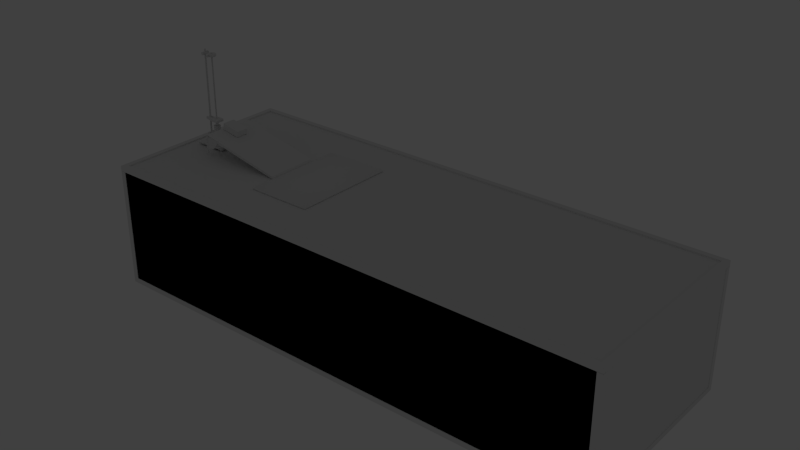 # Source: ph-mpd-fcm_copy_.blend  (saved by Blender 2.78.0; exported with 4.5.12 LTS)
import bpy
from mathutils import Matrix  # noqa: F401  (used for matrix-valued properties, if any)

bpy.ops.wm.read_factory_settings(use_empty=True)
scene = bpy.context.scene
scene.name = 'Scene'

# ---- collections
col_collection_1 = bpy.data.collections.new('Collection 1'); scene.collection.children.link(col_collection_1)

# ---- world
world_world = bpy.data.worlds.new('World'); scene.world = world_world
world_world.color = (0.05088, 0.05088, 0.05088)
world_world.use_sun_shadow = False
world_world.sun_shadow_jitter_overblur = 0.0
world_world.cycles.sampling_method = 'NONE'
world_world.cycles.sample_map_resolution = 256

# ---- lights
light_point_001 = bpy.data.lights.new('Point.001', 'POINT')
light_point_001.transmission_factor = 0.0
light_point_001.energy = 100.0
light_point_001.shadow_buffer_clip_start = 0.5
light_point_001.shadow_soft_size = 100.0
light_point_001.shadow_maximum_resolution = 0.006
light_point_001.use_absolute_resolution = True

# ---- meshes
me_cube_006 = bpy.data.meshes.new('Cube.006')
me_cube_006.from_pydata([(1.44, -50.0, 1.44), (0.0, -48.56, 1.44), (1.44, -48.56, 0.0), (1.44, -50.0, 48.56), (1.44, -48.56, 50.0), (0.0, -48.56, 48.56), (1.44, 50.0, 1.44), (1.44, 48.56, 0.0), (0.0, 48.56, 1.44), (1.44, 48.56, 50.0), (1.44, 50.0, 48.56), (0.0, 48.56, 48.56), (148.6, -50.0, 1.44), (148.6, -48.56, 0.0), (150.0, -48.56, 1.44), (148.6, -48.56, 50.0), (148.6, -50.0, 48.56), (150.0, -48.56, 48.56), (150.0, 48.56, 1.44), (148.6, 48.56, 0.0), (148.6, 50.0, 1.44), (148.6, 48.56, 50.0), (150.0, 48.56, 48.56), (148.6, 50.0, 48.56)], [], [(2, 7, 19, 13), (22, 17, 14, 18), (15, 21, 9, 4), (16, 3, 0, 12), (10, 23, 20, 6), (0, 1, 2), (3, 4, 5), (6, 7, 8), (9, 10, 11), (12, 13, 14), (15, 16, 17), (18, 19, 20), (21, 22, 23), (0, 3, 5, 1), (4, 9, 11, 5), (10, 6, 8, 11), (7, 2, 1, 8), (9, 21, 23, 10), (22, 18, 20, 23), (19, 7, 6, 20), (21, 15, 17, 22), (16, 12, 14, 17), (13, 19, 18, 14), (15, 4, 3, 16), (2, 13, 12, 0), (5, 11, 8, 1)])
me_cube_006.use_remesh_preserve_volume = False
me_cube_006.use_remesh_preserve_attributes = False
me_cube_006.use_mirror_vertex_groups = False
me_cube_006.update()
me_cube_001 = bpy.data.meshes.new('Cube.001')
me_cube_001.from_pydata([(-11.17, -32.6, -8.627), (-12.17, -31.6, -8.627), (-11.17, -31.6, -9.627), (-11.17, 32.6, -8.627), (-11.17, 31.6, -9.627), (-12.17, 31.6, -8.627), (65.59, -31.6, -8.627), (64.59, -32.6, -8.627), (64.59, -31.6, -9.627), (64.59, 32.6, -8.627), (65.59, 31.6, -8.627), (64.59, 31.6, -9.627), (-13.17, 18.36, -8.627), (-12.17, 19.36, -8.627), (-11.17, 17.36, -9.627), (-13.2, 7.063, -8.627), (-11.2, 8.063, -9.627), (-12.2, 6.063, -8.627), (-67.09, 8.063, -8.627), (-66.09, 8.063, -9.627), (-66.09, 7.063, -8.627), (-66.09, 18.36, -8.627), (-66.09, 17.36, -9.627), (-67.09, 17.36, -8.627), (-13.17, -18.36, -8.627), (-11.17, -17.36, -9.627), (-12.17, -19.36, -8.627), (-13.2, -7.063, -8.627), (-12.2, -6.063, -8.627), (-11.2, -8.063, -9.627), (-67.09, -8.063, -8.627), (-66.09, -7.063, -8.627), (-66.09, -8.063, -9.627), (-66.09, -18.36, -8.627), (-67.09, -17.36, -8.627), (-66.09, -17.36, -9.627), (-11.17, -32.6, 8.628), (-11.17, -31.6, 9.628), (-12.17, -31.6, 8.628), (-11.17, 32.6, 8.628), (-12.17, 31.6, 8.628), (-11.17, 31.6, 9.628), (65.59, -31.6, 8.628), (64.59, -31.6, 9.628), (64.59, -32.6, 8.628), (64.59, 32.6, 8.628), (64.59, 31.6, 9.628), (65.59, 31.6, 8.628), (-13.17, 18.36, 8.628), (-11.17, 17.36, 9.628), (-12.17, 19.36, 8.628), (-13.2, 7.063, 8.628), (-12.2, 6.063, 8.628), (-11.2, 8.063, 9.628), (-67.09, 8.063, 8.628), (-66.09, 7.063, 8.628), (-66.09, 8.063, 9.628), (-66.09, 18.36, 8.628), (-67.09, 17.36, 8.628), (-66.09, 17.36, 9.628), (-13.17, -18.36, 8.628), (-12.17, -19.36, 8.628), (-11.17, -17.36, 9.628), (-13.2, -7.063, 8.628), (-11.2, -8.063, 9.628), (-12.2, -6.063, 8.628), (-67.09, -8.063, 8.628), (-66.09, -8.063, 9.628), (-66.09, -7.063, 8.628), (-66.09, -18.36, 8.628), (-66.09, -17.36, 9.628), (-67.09, -17.36, 8.628)], [], [(5, 13, 50, 40), (17, 28, 65, 52), (27, 31, 68, 63), (33, 24, 60, 69), (15, 51, 55, 20), (6, 10, 47, 42), (49, 59, 56, 53, 64, 67, 70, 62, 37, 43, 46, 41), (18, 54, 58, 23), (21, 57, 48, 12), (30, 34, 71, 66), (9, 3, 39, 45), (14, 4, 11, 8, 2, 25, 35, 32, 29, 16, 19, 22), (1, 38, 61, 26), (0, 1, 2), (3, 4, 5), (6, 7, 8), (9, 10, 11), (12, 13, 14), (15, 16, 17), (18, 19, 20), (21, 22, 23), (24, 25, 26), (27, 28, 29), (30, 31, 32), (33, 34, 35), (36, 37, 38), (39, 40, 41), (42, 43, 44), (45, 46, 47), (48, 49, 50), (51, 52, 53), (54, 55, 56), (57, 58, 59), (60, 61, 62), (63, 64, 65), (66, 67, 68), (69, 70, 71), (21, 12, 14, 22), (11, 4, 3, 9), (8, 11, 10, 6), (2, 8, 7, 0), (18, 23, 22, 19), (15, 20, 19, 16), (4, 14, 13, 5), (35, 25, 24, 33), (32, 35, 34, 30), (29, 32, 31, 27), (1, 26, 25, 2), (16, 29, 28, 17), (59, 49, 48, 57), (45, 39, 41, 46), (42, 47, 46, 43), (36, 44, 43, 37), (56, 59, 58, 54), (53, 56, 55, 51), (40, 50, 49, 41), (69, 60, 62, 70), (66, 71, 70, 67), (63, 68, 67, 64), (37, 62, 61, 38), (52, 65, 64, 53), (26, 61, 60, 24), (38, 1, 0, 36), (12, 48, 50, 13), (57, 21, 23, 58), (71, 34, 33, 69), (54, 18, 20, 55), (27, 63, 65, 28), (51, 15, 17, 52), (5, 40, 39, 3), (47, 10, 9, 45), (68, 31, 30, 66), (44, 7, 6, 42), (0, 7, 44, 36)])
me_cube_001.use_remesh_preserve_volume = False
me_cube_001.use_remesh_preserve_attributes = False
me_cube_001.use_mirror_vertex_groups = False
me_cube_001.update()
me_circle_010 = bpy.data.meshes.new('Circle.010')
me_circle_010.from_pydata([(1.322e-07, 5.292, -514.9), (-3.11, 4.281, -514.9), (-5.033, 1.635, -514.9), (-5.033, -1.635, -514.9), (-3.11, -4.281, -514.9), (5.948e-07, -5.292, -514.9), (3.11, -4.281, -514.9), (5.033, -1.635, -514.9), (5.033, 1.635, -514.9), (3.11, 4.281, -514.9), (1.322e-07, 5.292, 21.38), (-3.11, 4.281, 21.38), (-5.033, 1.635, 21.38), (-5.033, -1.635, 21.38), (-3.11, -4.281, 21.38), (5.948e-07, -5.292, 21.38), (3.11, -4.281, 21.38), (5.033, -1.635, 21.38), (5.033, 1.635, 21.38), (3.11, 4.281, 21.38), (3.306e-07, 10.93, 21.38), (-6.426, 8.845, 21.38), (-10.4, 3.379, 21.38), (-10.4, -3.379, 21.38), (-6.426, -8.845, 21.38), (1.286e-06, -10.93, 21.38), (6.426, -8.845, 21.38), (10.4, -3.379, 21.38), (10.4, 3.379, 21.38), (6.426, 8.845, 21.38), (3.306e-07, 10.93, 50.09), (-6.426, 8.845, 50.09), (-10.4, 3.379, 50.09), (-10.4, -3.379, 50.09), (-6.426, -8.845, 50.09), (1.286e-06, -10.93, 50.09), (6.426, -8.845, 50.09), (10.4, -3.379, 50.09), (10.4, 3.379, 50.09), (6.426, 8.845, 50.09)], [], [(4, 14, 13, 3), (1, 11, 10, 0), (8, 18, 17, 7), (5, 15, 14, 4), (2, 12, 11, 1), (9, 19, 18, 8), (6, 16, 15, 5), (3, 13, 12, 2), (0, 10, 19, 9), (7, 17, 16, 6), (14, 24, 23, 13), (11, 21, 20, 10), (18, 28, 27, 17), (15, 25, 24, 14), (12, 22, 21, 11), (19, 29, 28, 18), (16, 26, 25, 15), (13, 23, 22, 12), (10, 20, 29, 19), (17, 27, 26, 16), (21, 31, 30, 20), (28, 38, 37, 27), (25, 35, 34, 24), (22, 32, 31, 21), (29, 39, 38, 28), (26, 36, 35, 25), (23, 33, 32, 22), (20, 30, 39, 29), (27, 37, 36, 26), (24, 34, 33, 23), (1, 0, 9, 8, 7, 6, 5, 4, 3, 2)])
me_circle_010.polygons.foreach_set('use_smooth', [1, 1, 1, 1, 1, 1, 1, 1, 1, 1, 0, 0, 0, 0, 0, 0, 0, 0, 0, 0, 1, 1, 1, 1, 1, 1, 1, 1, 1, 1, 1])
me_circle_010.use_remesh_preserve_volume = False
me_circle_010.use_remesh_preserve_attributes = False
me_circle_010.use_mirror_vertex_groups = False
me_circle_010.update()
me_circle_007 = bpy.data.meshes.new('Circle.007')
me_circle_007.from_pydata([(0.0, 2.0, 0.0), (-1.176, 1.618, 0.0), (-1.902, 0.618, 0.0), (-1.902, -0.618, 0.0), (-1.176, -1.618, 0.0), (1.748e-07, -2.0, 0.0), (1.176, -1.618, 0.0), (1.902, -0.618, 0.0), (1.902, 0.618, 0.0), (1.176, 1.618, 0.0), (0.0, 2.0, 18.74), (-1.176, 1.618, 18.74), (-1.902, 0.618, 18.74), (-1.902, -0.618, 18.74), (-1.176, -1.618, 18.74), (1.748e-07, -2.0, 18.74), (1.176, -1.618, 18.74), (1.902, -0.618, 18.74), (1.902, 0.618, 18.74), (1.176, 1.618, 18.74)], [], [(4, 3, 13, 14), (1, 0, 10, 11), (8, 7, 17, 18), (5, 4, 14, 15), (2, 1, 11, 12), (9, 8, 18, 19), (6, 5, 15, 16), (3, 2, 12, 13), (0, 9, 19, 10), (7, 6, 16, 17)])
me_circle_007.polygons.foreach_set('use_smooth', [True] * 10)
me_circle_007.use_remesh_preserve_volume = False
me_circle_007.use_remesh_preserve_attributes = False
me_circle_007.use_mirror_vertex_groups = False
me_circle_007.update()
me_circle_000 = bpy.data.meshes.new('Circle.000')
me_circle_000.from_pydata([(5.464, -44.64, -1.265e-06), (-5.462, -44.64, 7.383e-05), (0.0008356, 33.33, -1.075e-06), (-16.45, 28.93, -1.075e-06), (-28.49, 16.89, -1.075e-06), (-28.49, -16.01, -1.075e-06), (-16.45, -28.05, -1.075e-06), (5.464, -31.28, -1.265e-06), (16.45, -28.05, -1.075e-06), (28.49, -16.01, -1.075e-06), (32.89, 0.4395, -1.075e-06), (28.49, 16.89, -1.075e-06), (16.45, 28.93, -1.075e-06), (-5.462, -31.28, 7.383e-05), (0.02634, -26.71, 16.45), (5.464, -44.64, 16.45), (-5.462, -44.64, 16.45), (0.0008356, 33.33, 16.45), (-16.45, 28.93, 16.45), (-28.49, 16.89, 16.45), (-28.49, -16.01, 16.45), (-16.45, -28.05, 16.45), (5.464, -31.28, 16.45), (16.45, -28.05, 16.45), (28.49, -16.01, 16.45), (32.89, 0.4395, 16.45), (28.49, 16.89, 16.45), (16.45, 28.93, 16.45), (-5.462, -31.28, 16.45), (-32.95, 0.4395, 16.45), (-33.31, 0.4395, 14.22), (-33.31, -3.087, 13.08), (-33.31, -5.267, 10.08), (-33.31, -5.267, 6.37), (-33.31, -3.087, 3.37), (-33.31, 0.4395, 2.224), (-33.31, 3.966, 3.37), (-33.31, 6.146, 6.37), (-33.31, 6.146, 10.08), (-33.31, 3.966, 13.08), (-62.22, 0.4395, 14.22), (-62.22, -3.087, 13.08), (-62.22, -5.267, 10.08), (-62.22, -5.267, 6.37), (-62.22, -3.087, 3.37), (-62.22, 0.4395, 2.224), (-62.22, 3.966, 3.37), (-62.22, 6.146, 6.37), (-62.22, 6.146, 10.08), (-62.22, 3.966, 13.08), (-70.74, -17.1, -2.594), (-65.33, -17.1, -1.145), (-61.37, -17.1, 2.815), (-59.92, -17.1, 8.224), (-61.37, -17.1, 13.63), (-65.33, -17.1, 17.59), (-70.74, -17.1, 19.04), (-76.15, -17.1, 17.59), (-80.1, -17.1, 13.63), (-81.55, -17.1, 8.224), (-80.1, -17.1, 2.815), (-76.15, -17.1, -1.145), (-70.74, 17.1, -2.594), (-65.33, 17.1, -1.145), (-61.37, 17.1, 2.815), (-59.92, 17.1, 8.224), (-61.37, 17.1, 13.63), (-65.33, 17.1, 17.59), (-70.74, 17.1, 19.04), (-76.15, 17.1, 17.59), (-80.1, 17.1, 13.63), (-81.55, 17.1, 8.224), (-80.1, 17.1, 2.815), (-76.15, 17.1, -1.145), (-70.74, -17.1, -0.4402), (-66.4, -17.1, 0.7205), (-63.23, -17.1, 3.892), (-62.07, -17.1, 8.224), (-63.23, -17.1, 12.56), (-66.4, -17.1, 15.73), (-70.74, -17.1, 16.89), (-75.07, -17.1, 15.73), (-78.24, -17.1, 12.56), (-79.4, -17.1, 8.224), (-78.24, -17.1, 3.892), (-75.07, -17.1, 0.7206), (-70.74, -18.22, -0.4402), (-66.4, -18.22, 0.7205), (-63.23, -18.22, 3.892), (-62.07, -18.22, 8.224), (-63.23, -18.22, 12.56), (-66.4, -18.22, 15.73), (-70.74, -18.22, 16.89), (-75.07, -18.22, 15.73), (-78.24, -18.22, 12.56), (-79.4, -18.22, 8.224), (-78.24, -18.22, 3.892), (-75.07, -18.22, 0.7206), (-70.74, -18.22, -3.954), (-64.65, -18.22, -2.323), (-60.19, -18.22, 2.135), (-58.56, -18.22, 8.224), (-60.19, -18.22, 14.31), (-64.65, -18.22, 18.77), (-70.74, -18.22, 20.4), (-76.83, -18.22, 18.77), (-81.28, -18.22, 14.31), (-82.91, -18.22, 8.224), (-81.28, -18.22, 2.135), (-76.83, -18.22, -2.323), (-70.74, -27.94, -3.954), (-64.65, -27.94, -2.323), (-60.19, -27.94, 2.135), (-58.56, -27.94, 8.224), (-60.19, -27.94, 14.31), (-64.65, -27.94, 18.77), (-70.74, -27.94, 20.4), (-76.83, -27.94, 18.77), (-81.28, -27.94, 14.31), (-82.91, -27.94, 8.224), (-81.28, -27.94, 2.135), (-76.83, -27.94, -2.323), (-70.74, 17.08, -0.4402), (-66.4, 17.08, 0.7205), (-63.23, 17.08, 3.892), (-62.07, 17.08, 8.224), (-63.23, 17.08, 12.56), (-66.4, 17.08, 15.73), (-70.74, 17.08, 16.89), (-75.07, 17.08, 15.73), (-78.24, 17.08, 12.56), (-79.4, 17.08, 8.224), (-78.24, 17.08, 3.892), (-75.07, 17.08, 0.7206), (-70.74, 18.2, -0.4402), (-66.4, 18.2, 0.7205), (-63.23, 18.2, 3.892), (-62.07, 18.2, 8.224), (-63.23, 18.2, 12.56), (-66.4, 18.2, 15.73), (-70.74, 18.2, 16.89), (-75.07, 18.2, 15.73), (-78.24, 18.2, 12.56), (-79.4, 18.2, 8.224), (-78.24, 18.2, 3.892), (-75.07, 18.2, 0.7206), (-70.74, 18.2, -3.954), (-64.65, 18.2, -2.323), (-60.19, 18.2, 2.135), (-58.56, 18.2, 8.224), (-60.19, 18.2, 14.31), (-64.65, 18.2, 18.77), (-70.74, 18.2, 20.4), (-76.83, 18.2, 18.77), (-81.28, 18.2, 14.31), (-82.91, 18.2, 8.224), (-81.28, 18.2, 2.135), (-76.83, 18.2, -2.323), (-70.74, 27.92, -3.954), (-64.65, 27.92, -2.323), (-60.19, 27.92, 2.135), (-58.56, 27.92, 8.224), (-60.19, 27.92, 14.31), (-64.65, 27.92, 18.77), (-70.74, 27.92, 20.4), (-76.83, 27.92, 18.77), (-81.28, 27.92, 14.31), (-82.91, 27.92, 8.224), (-81.28, 27.92, 2.135), (-76.83, 27.92, -2.323)], [], [(36, 37, 4), (13, 1, 16, 28), (9, 24, 23, 8), (0, 15, 16, 1), (10, 25, 24, 9), (11, 26, 25, 10), (12, 27, 26, 11), (3, 18, 17, 2), (2, 17, 27, 12), (4, 19, 18, 3), (6, 13, 28, 21), (6, 21, 20, 5), (30, 29, 39), (8, 23, 22, 7), (7, 22, 15, 0), (16, 15, 22, 14, 28), (1, 13, 6, 5, 4, 3, 2, 12, 11, 10, 9, 8, 7, 0), (26, 27, 17, 18, 19, 29, 20, 21, 28, 14, 22, 23, 24, 25), (31, 30, 40, 41), (38, 37, 47, 48), (35, 34, 44, 45), (32, 31, 41, 42), (39, 38, 48, 49), (36, 35, 45, 46), (33, 32, 42, 43), (30, 39, 49, 40), (37, 36, 46, 47), (34, 33, 43, 44), (34, 35, 5), (33, 34, 5), (20, 32, 33, 5), (32, 20, 31), (29, 30, 31, 20), (39, 29, 19, 38), (37, 38, 19, 4), (36, 4, 35), (35, 4, 5), (50, 61, 73, 62), (52, 51, 63, 64), (59, 58, 70, 71), (56, 55, 67, 68), (53, 52, 64, 65), (60, 59, 71, 72), (57, 56, 68, 69), (54, 53, 65, 66), (61, 60, 72, 73), (51, 50, 62, 63), (58, 57, 69, 70), (55, 54, 66, 67), (60, 61, 85, 84), (50, 51, 75, 74), (57, 58, 82, 81), (54, 55, 79, 78), (61, 50, 74, 85), (51, 52, 76, 75), (58, 59, 83, 82), (55, 56, 80, 79), (52, 53, 77, 76), (59, 60, 84, 83), (56, 57, 81, 80), (53, 54, 78, 77), (82, 83, 95, 94), (79, 80, 92, 91), (76, 77, 89, 88), (83, 84, 96, 95), (80, 81, 93, 92), (77, 78, 90, 89), (84, 85, 97, 96), (74, 75, 87, 86), (81, 82, 94, 93), (78, 79, 91, 90), (85, 74, 86, 97), (75, 76, 88, 87), (87, 88, 100, 99), (94, 95, 107, 106), (91, 92, 104, 103), (88, 89, 101, 100), (95, 96, 108, 107), (92, 93, 105, 104), (89, 90, 102, 101), (96, 97, 109, 108), (86, 87, 99, 98), (93, 94, 106, 105), (90, 91, 103, 102), (97, 86, 98, 109), (109, 98, 110, 121), (99, 100, 112, 111), (106, 107, 119, 118), (103, 104, 116, 115), (100, 101, 113, 112), (107, 108, 120, 119), (104, 105, 117, 116), (101, 102, 114, 113), (108, 109, 121, 120), (98, 99, 111, 110), (105, 106, 118, 117), (102, 103, 115, 114), (111, 112, 113, 114, 115, 116, 117, 118, 119, 120, 121, 110), (130, 142, 143, 131), (127, 139, 140, 128), (124, 136, 137, 125), (131, 143, 144, 132), (128, 140, 141, 129), (125, 137, 138, 126), (132, 144, 145, 133), (122, 134, 135, 123), (129, 141, 142, 130), (126, 138, 139, 127), (133, 145, 134, 122), (123, 135, 136, 124), (135, 147, 148, 136), (142, 154, 155, 143), (139, 151, 152, 140), (136, 148, 149, 137), (143, 155, 156, 144), (140, 152, 153, 141), (137, 149, 150, 138), (144, 156, 157, 145), (134, 146, 147, 135), (141, 153, 154, 142), (138, 150, 151, 139), (145, 157, 146, 134), (157, 169, 158, 146), (147, 159, 160, 148), (154, 166, 167, 155), (151, 163, 164, 152), (148, 160, 161, 149), (155, 167, 168, 156), (152, 164, 165, 153), (149, 161, 162, 150), (156, 168, 169, 157), (146, 158, 159, 147), (153, 165, 166, 154), (150, 162, 163, 151), (159, 158, 169, 168, 167, 166, 165, 164, 163, 162, 161, 160), (70, 130, 131, 132, 72, 71), (72, 132, 133, 122, 62, 73), (62, 122, 123, 63), (64, 124, 125, 65), (65, 125, 126, 66), (66, 126, 127, 67), (67, 127, 128, 68), (68, 128, 129, 69), (69, 129, 130, 70)])
me_circle_000.polygons.foreach_set('use_smooth', [1, 1, 1, 0, 1, 1, 1, 1, 1, 1, 1, 1, 1, 1, 1, 0, 0, 0, 1, 1, 1, 1, 1, 1, 1, 1, 1, 1, 1, 1, 1, 1, 1, 1, 1, 1, 1, 1, 1, 1, 1, 1, 1, 1, 1, 1, 1, 1, 1, 1, 1, 1, 1, 1, 1, 1, 1, 1, 1, 1, 1, 1, 1, 1, 1, 1, 1, 1, 1, 1, 1, 1, 1, 1, 1, 1, 1, 1, 1, 1, 1, 1, 1, 1, 1, 1, 1, 1, 1, 1, 1, 1, 1, 1, 1, 1, 1, 0, 1, 1, 1, 1, 1, 1, 1, 1, 1, 1, 1, 1, 1, 1, 1, 1, 1, 1, 1, 1, 1, 1, 1, 1, 1, 1, 1, 1, 1, 1, 1, 1, 1, 1, 1, 1, 0, 1, 1, 1, 1, 1, 1, 1, 1, 1])
me_circle_000.use_remesh_preserve_volume = False
me_circle_000.use_remesh_preserve_attributes = False
me_circle_000.use_mirror_vertex_groups = False
me_circle_000.update()
me_circle_005 = bpy.data.meshes.new('Circle.005')
me_circle_005.from_pydata([(0.0, 26.74, 0.0), (-13.37, 23.16, 0.0), (-23.16, 13.37, 0.0), (-23.16, -13.37, 0.0), (-13.37, -23.16, 0.0), (0.02634, -26.71, 3.037e-05), (13.37, -23.16, 0.0), (23.16, -13.37, 0.0), (26.74, -1.243e-05, 0.0), (23.16, 13.37, 0.0), (13.37, 23.16, 0.0), (5.464, -44.64, -1.265e-06), (-5.462, -44.64, 7.383e-05), (-26.79, -1.243e-05, 0.0), (0.0008356, 33.33, -1.075e-06), (-16.45, 28.93, -1.075e-06), (-28.49, 16.89, -1.075e-06), (-28.49, -16.01, -1.075e-06), (-16.45, -28.05, -1.075e-06), (5.464, -31.28, -1.265e-06), (16.45, -28.05, -1.075e-06), (28.49, -16.01, -1.075e-06), (32.89, 0.4395, -1.075e-06), (28.49, 16.89, -1.075e-06), (16.45, 28.93, -1.075e-06), (-5.462, -31.28, 7.383e-05), (0.0, 26.74, 16.45), (-13.37, 23.16, 16.45), (-23.16, 13.37, 16.45), (-23.16, -13.37, 16.45), (-13.37, -23.16, 16.45), (0.02634, -26.71, 16.45), (13.37, -23.16, 16.45), (23.16, -13.37, 16.45), (26.74, -1.243e-05, 16.45), (23.16, 13.37, 16.45), (13.37, 23.16, 16.45), (5.464, -44.64, 16.45), (-5.462, -44.64, 16.45), (-26.79, -1.243e-05, 16.45), (0.0008356, 33.33, 16.45), (-16.45, 28.93, 16.45), (-28.49, 16.89, 16.45), (-28.49, -16.01, 16.45), (-16.45, -28.05, 16.45), (5.464, -31.28, 16.45), (16.45, -28.05, 16.45), (28.49, -16.01, 16.45), (32.89, 0.4395, 16.45), (28.49, 16.89, 16.45), (16.45, 28.93, 16.45), (-5.462, -31.28, 16.45), (-32.95, 0.4395, 16.45), (-33.31, 0.4395, 14.22), (-33.31, -3.087, 13.08), (-33.31, -5.267, 10.08), (-33.31, -5.267, 6.37), (-33.31, -3.087, 3.37), (-33.31, 0.4395, 2.224), (-33.31, 3.966, 3.37), (-33.31, 6.146, 6.37), (-33.31, 6.146, 10.08), (-33.31, 3.966, 13.08), (-62.22, 0.4395, 14.22), (-62.22, -3.087, 13.08), (-62.22, -5.267, 10.08), (-62.22, -5.267, 6.37), (-62.22, -3.087, 3.37), (-62.22, 0.4395, 2.224), (-62.22, 3.966, 3.37), (-62.22, 6.146, 6.37), (-62.22, 6.146, 10.08), (-62.22, 3.966, 13.08), (-70.74, -17.1, -2.594), (-65.33, -17.1, -1.145), (-61.37, -17.1, 2.815), (-59.92, -17.1, 8.224), (-61.37, -17.1, 13.63), (-65.33, -17.1, 17.59), (-70.74, -17.1, 19.04), (-76.15, -17.1, 17.59), (-80.1, -17.1, 13.63), (-81.55, -17.1, 8.224), (-80.1, -17.1, 2.815), (-76.15, -17.1, -1.145), (-70.74, 17.1, -2.594), (-65.33, 17.1, -1.145), (-61.37, 17.1, 2.815), (-59.92, 17.1, 8.224), (-61.37, 17.1, 13.63), (-65.33, 17.1, 17.59), (-70.74, 17.1, 19.04), (-76.15, 17.1, 17.59), (-80.1, 17.1, 13.63), (-81.55, 17.1, 8.224), (-80.1, 17.1, 2.815), (-76.15, 17.1, -1.145), (-70.74, -17.1, -0.4402), (-66.4, -17.1, 0.7205), (-63.23, -17.1, 3.892), (-62.07, -17.1, 8.224), (-63.23, -17.1, 12.56), (-66.4, -17.1, 15.73), (-70.74, -17.1, 16.89), (-75.07, -17.1, 15.73), (-78.24, -17.1, 12.56), (-79.4, -17.1, 8.224), (-78.24, -17.1, 3.892), (-75.07, -17.1, 0.7206), (-70.74, -18.22, -0.4402), (-66.4, -18.22, 0.7205), (-63.23, -18.22, 3.892), (-62.07, -18.22, 8.224), (-63.23, -18.22, 12.56), (-66.4, -18.22, 15.73), (-70.74, -18.22, 16.89), (-75.07, -18.22, 15.73), (-78.24, -18.22, 12.56), (-79.4, -18.22, 8.224), (-78.24, -18.22, 3.892), (-75.07, -18.22, 0.7206), (-70.74, -18.22, -3.954), (-64.65, -18.22, -2.323), (-60.19, -18.22, 2.135), (-58.56, -18.22, 8.224), (-60.19, -18.22, 14.31), (-64.65, -18.22, 18.77), (-70.74, -18.22, 20.4), (-76.83, -18.22, 18.77), (-81.28, -18.22, 14.31), (-82.91, -18.22, 8.224), (-81.28, -18.22, 2.135), (-76.83, -18.22, -2.323), (-70.74, -27.94, -3.954), (-64.65, -27.94, -2.323), (-60.19, -27.94, 2.135), (-58.56, -27.94, 8.224), (-60.19, -27.94, 14.31), (-64.65, -27.94, 18.77), (-70.74, -27.94, 20.4), (-76.83, -27.94, 18.77), (-81.28, -27.94, 14.31), (-82.91, -27.94, 8.224), (-81.28, -27.94, 2.135), (-76.83, -27.94, -2.323), (-70.74, 17.08, -0.4402), (-66.4, 17.08, 0.7205), (-63.23, 17.08, 3.892), (-62.07, 17.08, 8.224), (-63.23, 17.08, 12.56), (-66.4, 17.08, 15.73), (-70.74, 17.08, 16.89), (-75.07, 17.08, 15.73), (-78.24, 17.08, 12.56), (-79.4, 17.08, 8.224), (-78.24, 17.08, 3.892), (-75.07, 17.08, 0.7206), (-70.74, 18.2, -0.4402), (-66.4, 18.2, 0.7205), (-63.23, 18.2, 3.892), (-62.07, 18.2, 8.224), (-63.23, 18.2, 12.56), (-66.4, 18.2, 15.73), (-70.74, 18.2, 16.89), (-75.07, 18.2, 15.73), (-78.24, 18.2, 12.56), (-79.4, 18.2, 8.224), (-78.24, 18.2, 3.892), (-75.07, 18.2, 0.7206), (-70.74, 18.2, -3.954), (-64.65, 18.2, -2.323), (-60.19, 18.2, 2.135), (-58.56, 18.2, 8.224), (-60.19, 18.2, 14.31), (-64.65, 18.2, 18.77), (-70.74, 18.2, 20.4), (-76.83, 18.2, 18.77), (-81.28, 18.2, 14.31), (-82.91, 18.2, 8.224), (-81.28, 18.2, 2.135), (-76.83, 18.2, -2.323), (-70.74, 27.92, -3.954), (-64.65, 27.92, -2.323), (-60.19, 27.92, 2.135), (-58.56, 27.92, 8.224), (-60.19, 27.92, 14.31), (-64.65, 27.92, 18.77), (-70.74, 27.92, 20.4), (-76.83, 27.92, 18.77), (-81.28, 27.92, 14.31), (-82.91, 27.92, 8.224), (-81.28, 27.92, 2.135), (-76.83, 27.92, -2.323)], [], [(59, 60, 16), (25, 12, 38, 51), (21, 47, 46, 20), (4, 30, 31, 5), (11, 37, 38, 12), (6, 5, 31, 32), (22, 48, 47, 21), (3, 13, 39, 29), (7, 6, 32, 33), (23, 49, 48, 22), (2, 28, 39, 13), (8, 7, 33, 34), (24, 50, 49, 23), (15, 41, 40, 14), (9, 8, 34, 35), (14, 40, 50, 24), (1, 0, 26, 27), (16, 42, 41, 15), (10, 9, 35, 36), (18, 25, 51, 44), (2, 1, 27, 28), (18, 44, 43, 17), (0, 10, 36, 26), (53, 52, 62), (4, 3, 29, 30), (20, 46, 45, 19), (19, 45, 37, 11), (38, 37, 45, 31, 51), (31, 45, 46, 32), (32, 46, 47, 33), (33, 47, 48, 34), (34, 48, 49, 35), (35, 49, 50, 36), (36, 50, 40, 26), (26, 40, 41, 27), (27, 41, 42, 28), (39, 28, 42, 52), (39, 52, 43, 29), (29, 43, 44, 30), (31, 30, 44, 51), (54, 53, 63, 64), (61, 60, 70, 71), (58, 57, 67, 68), (55, 54, 64, 65), (62, 61, 71, 72), (59, 58, 68, 69), (56, 55, 65, 66), (53, 62, 72, 63), (60, 59, 69, 70), (57, 56, 66, 67), (57, 58, 17), (56, 57, 17), (43, 55, 56, 17), (55, 43, 54), (52, 53, 54, 43), (62, 52, 42, 61), (60, 61, 42, 16), (59, 16, 58), (58, 16, 17), (73, 84, 96, 85), (75, 74, 86, 87), (82, 81, 93, 94), (79, 78, 90, 91), (76, 75, 87, 88), (83, 82, 94, 95), (80, 79, 91, 92), (77, 76, 88, 89), (84, 83, 95, 96), (74, 73, 85, 86), (81, 80, 92, 93), (78, 77, 89, 90), (83, 84, 108, 107), (73, 74, 98, 97), (80, 81, 105, 104), (77, 78, 102, 101), (84, 73, 97, 108), (74, 75, 99, 98), (81, 82, 106, 105), (78, 79, 103, 102), (75, 76, 100, 99), (82, 83, 107, 106), (79, 80, 104, 103), (76, 77, 101, 100), (105, 106, 118, 117), (102, 103, 115, 114), (99, 100, 112, 111), (106, 107, 119, 118), (103, 104, 116, 115), (100, 101, 113, 112), (107, 108, 120, 119), (97, 98, 110, 109), (104, 105, 117, 116), (101, 102, 114, 113), (108, 97, 109, 120), (98, 99, 111, 110), (110, 111, 123, 122), (117, 118, 130, 129), (114, 115, 127, 126), (111, 112, 124, 123), (118, 119, 131, 130), (115, 116, 128, 127), (112, 113, 125, 124), (119, 120, 132, 131), (109, 110, 122, 121), (116, 117, 129, 128), (113, 114, 126, 125), (120, 109, 121, 132), (132, 121, 133, 144), (122, 123, 135, 134), (129, 130, 142, 141), (126, 127, 139, 138), (123, 124, 136, 135), (130, 131, 143, 142), (127, 128, 140, 139), (124, 125, 137, 136), (131, 132, 144, 143), (121, 122, 134, 133), (128, 129, 141, 140), (125, 126, 138, 137), (134, 135, 136, 137, 138, 139, 140, 141, 142, 143, 144, 133), (153, 165, 166, 154), (150, 162, 163, 151), (147, 159, 160, 148), (154, 166, 167, 155), (151, 163, 164, 152), (148, 160, 161, 149), (155, 167, 168, 156), (145, 157, 158, 146), (152, 164, 165, 153), (149, 161, 162, 150), (156, 168, 157, 145), (146, 158, 159, 147), (158, 170, 171, 159), (165, 177, 178, 166), (162, 174, 175, 163), (159, 171, 172, 160), (166, 178, 179, 167), (163, 175, 176, 164), (160, 172, 173, 161), (167, 179, 180, 168), (157, 169, 170, 158), (164, 176, 177, 165), (161, 173, 174, 162), (168, 180, 169, 157), (180, 192, 181, 169), (170, 182, 183, 171), (177, 189, 190, 178), (174, 186, 187, 175), (171, 183, 184, 172), (178, 190, 191, 179), (175, 187, 188, 176), (172, 184, 185, 173), (179, 191, 192, 180), (169, 181, 182, 170), (176, 188, 189, 177), (173, 185, 186, 174), (182, 181, 192, 191, 190, 189, 188, 187, 186, 185, 184, 183), (93, 153, 154, 155, 95, 94), (95, 155, 156, 145, 85, 96), (85, 145, 146, 86), (87, 147, 148, 88), (88, 148, 149, 89), (89, 149, 150, 90), (90, 150, 151, 91), (91, 151, 152, 92), (92, 152, 153, 93)])
me_circle_005.polygons.foreach_set('use_smooth', [1, 1, 1, 0, 0, 0, 1, 0, 0, 1, 0, 0, 1, 1, 0, 1, 0, 1, 0, 1, 0, 1, 0, 1, 0, 1, 1, 0, 0, 0, 0, 0, 0, 0, 0, 0, 0, 0, 0, 0, 1, 1, 1, 1, 1, 1, 1, 1, 1, 1, 1, 1, 1, 1, 1, 1, 1, 1, 1, 1, 1, 1, 1, 1, 1, 1, 1, 1, 1, 1, 1, 1, 1, 1, 1, 1, 1, 1, 1, 1, 1, 1, 1, 1, 1, 1, 1, 1, 1, 1, 1, 1, 1, 1, 1, 1, 1, 1, 1, 1, 1, 1, 1, 1, 1, 1, 1, 1, 1, 1, 1, 1, 1, 1, 1, 1, 1, 1, 1, 0, 1, 1, 1, 1, 1, 1, 1, 1, 1, 1, 1, 1, 1, 1, 1, 1, 1, 1, 1, 1, 1, 1, 1, 1, 1, 1, 1, 1, 1, 1, 1, 1, 1, 1, 1, 1, 0, 1, 1, 1, 1, 1, 1, 1, 1, 1])
me_circle_005.use_remesh_preserve_volume = False
me_circle_005.use_remesh_preserve_attributes = False
me_circle_005.use_mirror_vertex_groups = False
me_circle_005.update()
me_circle_001 = bpy.data.meshes.new('Circle.001')
me_circle_001.from_pydata([(5.399e-06, 16.68, -30.77), (-8.339, 14.44, -30.77), (-14.44, 8.339, -30.77), (-16.68, 2.511e-06, -30.77), (-14.44, -8.339, -30.77), (-8.339, -14.44, -30.77), (-3.526e-06, -16.68, -30.77), (8.339, -14.44, -30.77), (14.44, -8.339, -30.77), (16.68, -6.414e-06, -30.77), (14.44, 8.339, -30.77), (8.339, 14.44, -30.77), (5.399e-06, 16.68, -27.73), (-8.339, 14.44, -27.73), (-14.44, 8.339, -27.73), (-16.68, 2.511e-06, -27.73), (-14.44, -8.339, -27.73), (-8.339, -14.44, -27.73), (-3.526e-06, -16.68, -27.73), (8.339, -14.44, -27.73), (14.44, -8.339, -27.73), (16.68, -6.414e-06, -27.73), (14.44, 8.339, -27.73), (8.339, 14.44, -27.73), (9.412e-06, 26.53, -27.73), (-13.27, 22.98, -27.73), (-22.98, 13.27, -27.73), (-26.53, 6.403e-06, -27.73), (-22.98, -13.27, -27.73), (-13.27, -22.98, -27.73), (-8.02e-06, -26.53, -27.73), (13.27, -22.98, -27.73), (22.98, -13.27, -27.73), (26.53, -1.103e-05, -27.73), (22.98, 13.27, -27.73), (13.27, 22.98, -27.73), (9.412e-06, 26.53, 84.47), (-13.27, 22.98, 84.47), (-22.98, 13.27, 84.47), (-26.53, 6.403e-06, 84.47), (-22.98, -13.27, 84.47), (-13.27, -22.98, 84.47), (-8.02e-06, -26.53, 84.47), (13.27, -22.98, 84.47), (22.98, -13.27, 84.47), (26.53, -1.103e-05, 84.47), (22.98, 13.27, 84.47), (13.27, 22.98, 84.47), (4.119e-06, 16.68, 84.47), (-8.339, 14.44, 84.47), (-14.44, 8.339, 84.47), (-16.68, 9.425e-07, 84.47), (-14.44, -8.339, 84.47), (-8.339, -14.44, 84.47), (-4.32e-06, -16.68, 84.47), (8.339, -14.44, 84.47), (14.44, -8.339, 84.47), (16.68, -7.496e-06, 84.47), (14.44, 8.339, 84.47), (8.339, 14.44, 84.47), (4.119e-06, 16.68, 87.5), (-8.339, 14.44, 87.5), (-14.44, 8.339, 87.5), (-16.68, 9.425e-07, 87.5), (-14.44, -8.339, 87.5), (-8.339, -14.44, 87.5), (-4.32e-06, -16.68, 87.5), (8.339, -14.44, 87.5), (14.44, -8.339, 87.5), (16.68, -7.496e-06, 87.5), (14.44, 8.339, 87.5), (8.339, 14.44, 87.5), (3.535e-06, 14.54, 87.5), (-7.268, 12.59, 87.5), (-12.59, 7.268, 87.5), (-14.54, 4.515e-07, 87.5), (-12.59, -7.268, 87.5), (-7.268, -12.59, 87.5), (-3.82e-06, -14.54, 87.5), (7.268, -12.59, 87.5), (12.59, -7.268, 87.5), (14.54, -6.903e-06, 87.5), (12.59, 7.268, 87.5), (7.268, 12.59, 87.5), (3.535e-06, 14.54, 84.47), (-7.268, 12.59, 84.47), (-12.59, 7.268, 84.47), (-14.54, 4.515e-07, 84.47), (-12.59, -7.268, 84.47), (-7.268, -12.59, 84.47), (-3.82e-06, -14.54, 84.47), (7.268, -12.59, 84.47), (12.59, -7.268, 84.47), (14.54, -6.903e-06, 84.47), (12.59, 7.268, 84.47), (7.268, 12.59, 84.47), (1.954e-06, 8.085, 84.47), (-4.042, 7.001, 84.47), (-7.001, 4.042, 84.47), (-8.085, -1.043e-06, 84.47), (-7.001, -4.042, 84.47), (-4.042, -7.001, 84.47), (-2.137e-06, -8.085, 84.47), (4.042, -7.001, 84.47), (7.001, -4.042, 84.47), (8.085, -5.133e-06, 84.47), (7.001, 4.042, 84.47), (4.042, 7.001, 84.47), (1.954e-06, 8.085, 86.45), (-4.042, 7.001, 86.45), (-7.001, 4.042, 86.45), (-8.085, -1.043e-06, 86.45), (-7.001, -4.042, 86.45), (-4.042, -7.001, 86.45), (-2.137e-06, -8.085, 86.45), (4.042, -7.001, 86.45), (7.001, -4.042, 86.45), (8.085, -5.133e-06, 86.45), (7.001, 4.042, 86.45), (4.042, 7.001, 86.45), (1.038e-06, 4.403, 86.45), (-2.202, 3.813, 86.45), (-3.813, 2.202, 86.45), (-4.403, -2.005e-06, 86.45), (-3.813, -2.202, 86.45), (-2.202, -3.813, 86.45), (-1.19e-06, -4.403, 86.45), (2.202, -3.813, 86.45), (3.813, -2.202, 86.45), (4.403, -4.233e-06, 86.45), (3.813, 2.202, 86.45), (2.202, 3.813, 86.45), (1.038e-06, 4.403, 87.62), (-2.202, 3.813, 87.62), (-3.813, 2.202, 87.62), (-4.403, -2.005e-06, 87.62), (-3.813, -2.202, 87.62), (-2.202, -3.813, 87.62), (-1.19e-06, -4.403, 87.62), (2.202, -3.813, 87.62), (3.813, -2.202, 87.62), (4.403, -4.233e-06, 87.62), (3.813, 2.202, 87.62), (2.202, 3.813, 87.62), (2.977e-07, 2.0, 87.62), (-1.0, 1.732, 87.62), (-1.732, 1.0, 87.62), (-2.0, -3.039e-06, 87.62), (-1.732, -1.0, 87.62), (-1.0, -1.732, 87.62), (-6.261e-08, -2.0, 87.62), (1.0, -1.732, 87.62), (1.732, -1.0, 87.62), (2.0, -3.399e-06, 87.62), (1.732, 1.0, 87.62), (1.0, 1.732, 87.62)], [], [(11, 23, 22, 10), (1, 13, 12, 0), (8, 20, 19, 7), (5, 17, 16, 4), (0, 12, 23, 11), (2, 14, 13, 1), (9, 21, 20, 8), (6, 18, 17, 5), (3, 15, 14, 2), (10, 22, 21, 9), (7, 19, 18, 6), (4, 16, 15, 3), (18, 30, 29, 17), (15, 27, 26, 14), (22, 34, 33, 21), (19, 31, 30, 18), (16, 28, 27, 15), (23, 35, 34, 22), (13, 25, 24, 12), (20, 32, 31, 19), (17, 29, 28, 16), (12, 24, 35, 23), (14, 26, 25, 13), (21, 33, 32, 20), (33, 45, 44, 32), (30, 42, 41, 29), (27, 39, 38, 26), (34, 46, 45, 33), (31, 43, 42, 30), (28, 40, 39, 27), (35, 47, 46, 34), (25, 37, 36, 24), (32, 44, 43, 31), (29, 41, 40, 28), (24, 36, 47, 35), (26, 38, 37, 25), (38, 50, 49, 37), (45, 57, 56, 44), (42, 54, 53, 41), (39, 51, 50, 38), (46, 58, 57, 45), (43, 55, 54, 42), (40, 52, 51, 39), (47, 59, 58, 46), (37, 49, 48, 36), (44, 56, 55, 43), (41, 53, 52, 40), (36, 48, 59, 47), (48, 60, 71, 59), (50, 62, 61, 49), (57, 69, 68, 56), (54, 66, 65, 53), (51, 63, 62, 50), (58, 70, 69, 57), (55, 67, 66, 54), (52, 64, 63, 51), (59, 71, 70, 58), (49, 61, 60, 48), (56, 68, 67, 55), (53, 65, 64, 52), (65, 77, 76, 64), (60, 72, 83, 71), (62, 74, 73, 61), (69, 81, 80, 68), (66, 78, 77, 65), (63, 75, 74, 62), (70, 82, 81, 69), (67, 79, 78, 66), (64, 76, 75, 63), (71, 83, 82, 70), (61, 73, 72, 60), (68, 80, 79, 67), (77, 89, 88, 76), (72, 84, 95, 83), (74, 86, 85, 73), (81, 93, 92, 80), (78, 90, 89, 77), (75, 87, 86, 74), (82, 94, 93, 81), (79, 91, 90, 78), (76, 88, 87, 75), (83, 95, 94, 82), (73, 85, 84, 72), (80, 92, 91, 79), (1, 0, 11, 10, 9, 8, 7, 6, 5, 4, 3, 2), (92, 104, 103, 91), (89, 101, 100, 88), (84, 96, 107, 95), (86, 98, 97, 85), (93, 105, 104, 92), (90, 102, 101, 89), (87, 99, 98, 86), (94, 106, 105, 93), (91, 103, 102, 90), (88, 100, 99, 87), (95, 107, 106, 94), (85, 97, 96, 84), (97, 109, 108, 96), (104, 116, 115, 103), (101, 113, 112, 100), (96, 108, 119, 107), (98, 110, 109, 97), (105, 117, 116, 104), (102, 114, 113, 101), (99, 111, 110, 98), (106, 118, 117, 105), (103, 115, 114, 102), (100, 112, 111, 99), (107, 119, 118, 106), (119, 131, 130, 118), (109, 121, 120, 108), (116, 128, 127, 115), (113, 125, 124, 112), (108, 120, 131, 119), (110, 122, 121, 109), (117, 129, 128, 116), (114, 126, 125, 113), (111, 123, 122, 110), (118, 130, 129, 117), (115, 127, 126, 114), (112, 124, 123, 111), (124, 136, 135, 123), (131, 143, 142, 130), (121, 133, 132, 120), (128, 140, 139, 127), (125, 137, 136, 124), (120, 132, 143, 131), (122, 134, 133, 121), (129, 141, 140, 128), (126, 138, 137, 125), (123, 135, 134, 122), (130, 142, 141, 129), (127, 139, 138, 126), (136, 148, 147, 135), (143, 155, 154, 142), (133, 145, 144, 132), (140, 152, 151, 139), (137, 149, 148, 136), (132, 144, 155, 143), (134, 146, 145, 133), (141, 153, 152, 140), (138, 150, 149, 137), (135, 147, 146, 134), (142, 154, 153, 141), (139, 151, 150, 138)])
me_circle_001.polygons.foreach_set('use_smooth', [1, 1, 1, 1, 1, 1, 1, 1, 1, 1, 1, 1, 0, 0, 0, 0, 0, 0, 0, 0, 0, 0, 0, 0, 1, 1, 1, 1, 1, 1, 1, 1, 1, 1, 1, 1, 0, 0, 0, 0, 0, 0, 0, 0, 0, 0, 0, 0, 1, 1, 1, 1, 1, 1, 1, 1, 1, 1, 1, 1, 0, 0, 0, 0, 0, 0, 0, 0, 0, 0, 0, 0, 1, 1, 1, 1, 1, 1, 1, 1, 1, 1, 1, 1, 0, 0, 0, 0, 0, 0, 0, 0, 0, 0, 0, 0, 0, 1, 1, 1, 1, 1, 1, 1, 1, 1, 1, 1, 1, 0, 0, 0, 0, 0, 0, 0, 0, 0, 0, 0, 0, 1, 1, 1, 1, 1, 1, 1, 1, 1, 1, 1, 1, 0, 0, 0, 0, 0, 0, 0, 0, 0, 0, 0, 0])
me_circle_001.use_remesh_preserve_volume = False
me_circle_001.use_remesh_preserve_attributes = False
me_circle_001.use_mirror_vertex_groups = False
me_circle_001.update()
me_cube_002 = bpy.data.meshes.new('Cube.002')
me_cube_002.from_pydata([(-122.2, -98.67, 10.0), (-122.2, -102.7, 14.0), (-126.2, -98.67, 14.0), (-122.2, -102.7, 23.67), (-122.2, -98.67, 27.67), (-126.2, -98.67, 23.67), (-122.2, 98.67, 10.0), (-126.2, 98.67, 14.0), (-122.2, 102.7, 14.0), (-122.2, 98.67, 27.67), (-122.2, 102.7, 23.67), (-126.2, 98.67, 23.67), (122.4, -98.67, 10.0), (126.4, -98.67, 14.0), (122.4, -102.7, 14.0), (122.4, -98.67, 27.67), (122.4, -102.7, 23.67), (126.4, -98.67, 23.67), (122.4, 98.67, 10.0), (122.4, 102.7, 14.0), (126.4, 98.67, 14.0), (122.4, 98.67, 27.67), (126.4, 98.67, 23.67), (122.4, 102.7, 23.67), (-91.23, 6.75, 30.46), (-94.6, 5.846, 30.46), (-97.07, 3.375, 30.46), (-97.98, -1.541e-05, 30.46), (-97.07, -3.375, 30.46), (-94.6, -5.846, 30.46), (-91.23, -6.75, 30.46), (-87.85, -5.846, 30.46), (-85.38, -3.375, 30.46), (-84.48, -1.826e-05, 30.46), (-85.38, 3.375, 30.46), (-87.85, 5.846, 30.46), (-91.23, 6.75, 730.0), (-94.6, 5.846, 730.0), (-97.07, 3.375, 730.0), (-97.98, -1.541e-05, 730.0), (-97.07, -3.375, 730.0), (-94.6, -5.846, 730.0), (-91.23, -6.75, 730.0), (-87.85, -5.846, 730.0), (-85.38, -3.375, 730.0), (-84.48, -1.826e-05, 730.0), (-85.38, 3.375, 730.0), (-87.85, 5.846, 730.0), (-91.23, 3.656, 732.2), (-93.05, 3.166, 732.2), (-94.39, 1.828, 732.2), (-94.88, -1.58e-05, 732.2), (-94.39, -1.828, 732.2), (-93.05, -3.166, 732.2), (-91.23, -3.656, 732.2), (-89.4, -3.166, 732.2), (-88.06, -1.828, 732.2), (-87.57, -1.734e-05, 732.2), (-88.06, 1.828, 732.2), (-89.4, 3.166, 732.2), (-104.4, 95.57, 10.0), (-112.5, 93.38, 10.0), (-118.5, 87.41, 10.0), (-120.7, 79.26, 10.0), (-118.5, 71.1, 10.0), (-112.5, 65.13, 10.0), (-104.4, 62.94, 10.0), (-96.22, 65.13, 10.0), (-90.25, 71.1, 10.0), (-88.06, 79.26, 10.0), (-90.25, 87.41, 10.0), (-96.22, 93.38, 10.0), (-104.4, 92.02, 0.000123), (-110.8, 90.31, 0.000123), (-115.4, 85.64, 0.000123), (-117.1, 79.26, 0.000123), (-115.4, 72.87, 0.000123), (-110.8, 68.2, 0.000123), (-104.4, 66.49, 0.000123), (-97.99, 68.2, 0.000123), (-93.32, 72.87, 0.000123), (-91.61, 79.26, 0.000123), (-93.32, 85.64, 0.000123), (-97.99, 90.31, 0.000123), (-104.4, -62.94, 10.0), (-112.5, -65.13, 10.0), (-118.5, -71.1, 10.0), (-120.7, -79.26, 10.0), (-118.5, -87.41, 10.0), (-112.5, -93.38, 10.0), (-104.4, -95.57, 10.0), (-96.22, -93.38, 10.0), (-90.25, -87.41, 10.0), (-88.06, -79.26, 10.0), (-90.25, -71.1, 10.0), (-96.22, -65.13, 10.0), (-104.4, -66.49, 0.000123), (-110.8, -68.2, 0.000123), (-115.4, -72.87, 0.000123), (-117.1, -79.26, 0.000123), (-115.4, -85.64, 0.000123), (-110.8, -90.31, 0.000123), (-104.4, -92.02, 0.000123), (-97.99, -90.31, 0.000123), (-93.32, -85.64, 0.000123), (-91.61, -79.26, 0.000123), (-93.32, -72.87, 0.000123), (-97.99, -68.2, 0.000123), (104.4, 95.57, 10.0), (96.22, 93.38, 10.0), (90.25, 87.41, 10.0), (88.06, 79.26, 10.0), (90.25, 71.1, 10.0), (96.22, 65.13, 10.0), (104.4, 62.94, 10.0), (112.5, 65.13, 10.0), (118.5, 71.1, 10.0), (120.7, 79.26, 10.0), (118.5, 87.41, 10.0), (112.5, 93.38, 10.0), (104.4, 92.02, 0.000123), (97.99, 90.31, 0.000123), (93.32, 85.64, 0.000123), (91.61, 79.26, 0.000123), (93.32, 72.87, 0.000123), (97.99, 68.2, 0.000123), (104.4, 66.49, 0.000123), (110.8, 68.2, 0.000123), (115.4, 72.87, 0.000123), (117.1, 79.26, 0.000123), (115.4, 85.64, 0.000123), (110.8, 90.31, 0.000123), (104.4, -62.94, 10.0), (96.22, -65.13, 10.0), (90.25, -71.1, 10.0), (88.06, -79.26, 10.0), (90.25, -87.41, 10.0), (96.22, -93.38, 10.0), (104.4, -95.57, 10.0), (112.5, -93.38, 10.0), (118.5, -87.41, 10.0), (120.7, -79.26, 10.0), (118.5, -71.1, 10.0), (112.5, -65.13, 10.0), (104.4, -66.49, 0.000123), (97.99, -68.2, 0.000123), (93.32, -72.87, 0.000123), (91.61, -79.26, 0.000123), (93.32, -85.64, 0.000123), (97.99, -90.31, 0.000123), (104.4, -92.02, 0.000123), (110.8, -90.31, 0.000123), (115.4, -85.64, 0.000123), (117.1, -79.26, 0.000123), (115.4, -72.87, 0.000123), (110.8, -68.2, 0.000123), (-91.23, 8.992, 30.46), (-95.72, 7.788, 30.46), (-99.01, 4.496, 30.46), (-100.2, -1.518e-05, 30.46), (-99.01, -4.496, 30.46), (-95.72, -7.788, 30.46), (-91.23, -8.992, 30.46), (-86.73, -7.788, 30.46), (-83.44, -4.496, 30.46), (-82.23, -1.896e-05, 30.46), (-83.44, 4.496, 30.46), (-86.73, 7.788, 30.46), (-91.23, 10.52, 27.67), (-96.49, 9.113, 27.67), (-100.3, 5.261, 27.67), (-101.7, -1.499e-05, 27.67), (-100.3, -5.261, 27.67), (-96.49, -9.113, 27.67), (-91.23, -10.52, 27.67), (-85.96, -9.113, 27.67), (-82.11, -5.261, 27.67), (-80.7, -1.942e-05, 27.67), (-82.11, 5.261, 27.67), (-85.96, 9.113, 27.67)], [], [(14, 16, 3, 1), (20, 22, 17, 13), (21, 9, 4, 15), (2, 5, 11, 7), (8, 10, 23, 19), (0, 1, 2), (3, 4, 5), (6, 7, 8), (9, 10, 11), (12, 13, 14), (15, 16, 17), (18, 19, 20), (21, 22, 23), (6, 0, 2, 7), (1, 3, 5, 2), (4, 9, 11, 5), (10, 8, 7, 11), (18, 6, 8, 19), (9, 21, 23, 10), (22, 20, 19, 23), (12, 18, 20, 13), (21, 15, 17, 22), (16, 14, 13, 17), (0, 12, 14, 1), (15, 4, 3, 16), (29, 41, 40, 28), (24, 36, 47, 35), (26, 38, 37, 25), (33, 45, 44, 32), (30, 42, 41, 29), (27, 39, 38, 26), (34, 46, 45, 33), (31, 43, 42, 30), (28, 40, 39, 27), (35, 47, 46, 34), (25, 37, 36, 24), (32, 44, 43, 31), (40, 52, 51, 39), (47, 59, 58, 46), (37, 49, 48, 36), (44, 56, 55, 43), (41, 53, 52, 40), (36, 48, 59, 47), (38, 50, 49, 37), (45, 57, 56, 44), (42, 54, 53, 41), (39, 51, 50, 38), (46, 58, 57, 45), (43, 55, 54, 42), (49, 50, 51, 52, 53, 54, 55, 56, 57, 58, 59, 48), (64, 63, 75, 76), (71, 70, 82, 83), (61, 60, 72, 73), (68, 67, 79, 80), (65, 64, 76, 77), (60, 71, 83, 72), (62, 61, 73, 74), (69, 68, 80, 81), (66, 65, 77, 78), (63, 62, 74, 75), (70, 69, 81, 82), (67, 66, 78, 79), (88, 87, 99, 100), (95, 94, 106, 107), (85, 84, 96, 97), (92, 91, 103, 104), (89, 88, 100, 101), (84, 95, 107, 96), (86, 85, 97, 98), (93, 92, 104, 105), (90, 89, 101, 102), (87, 86, 98, 99), (94, 93, 105, 106), (91, 90, 102, 103), (112, 111, 123, 124), (119, 118, 130, 131), (109, 108, 120, 121), (116, 115, 127, 128), (113, 112, 124, 125), (108, 119, 131, 120), (110, 109, 121, 122), (117, 116, 128, 129), (114, 113, 125, 126), (111, 110, 122, 123), (118, 117, 129, 130), (115, 114, 126, 127), (136, 135, 147, 148), (143, 142, 154, 155), (133, 132, 144, 145), (140, 139, 151, 152), (137, 136, 148, 149), (132, 143, 155, 144), (134, 133, 145, 146), (141, 140, 152, 153), (138, 137, 149, 150), (135, 134, 146, 147), (142, 141, 153, 154), (139, 138, 150, 151), (27, 26, 158, 159), (34, 33, 165, 166), (31, 30, 162, 163), (28, 27, 159, 160), (35, 34, 166, 167), (25, 24, 156, 157), (32, 31, 163, 164), (29, 28, 160, 161), (24, 35, 167, 156), (26, 25, 157, 158), (33, 32, 164, 165), (30, 29, 161, 162), (159, 158, 170, 171), (166, 165, 177, 178), (163, 162, 174, 175), (160, 159, 171, 172), (167, 166, 178, 179), (157, 156, 168, 169), (164, 163, 175, 176), (161, 160, 172, 173), (156, 167, 179, 168), (158, 157, 169, 170), (165, 164, 176, 177), (162, 161, 173, 174)])
me_cube_002.polygons.foreach_set('use_smooth', [1, 1, 0, 1, 1, 1, 1, 1, 1, 1, 1, 1, 1, 1, 1, 1, 1, 1, 1, 1, 1, 1, 1, 1, 1, 1, 1, 1, 1, 1, 1, 1, 1, 1, 1, 1, 1, 1, 1, 1, 1, 1, 1, 1, 1, 1, 1, 1, 1, 1, 1, 1, 1, 1, 1, 1, 1, 1, 1, 1, 1, 1, 1, 1, 1, 1, 1, 1, 1, 1, 1, 1, 1, 1, 1, 1, 1, 1, 1, 1, 1, 1, 1, 1, 1, 1, 1, 1, 1, 1, 1, 1, 1, 1, 1, 1, 1, 1, 0, 0, 0, 0, 0, 0, 0, 0, 0, 0, 0, 0, 1, 1, 1, 1, 1, 1, 1, 1, 1, 1, 1, 1])
me_cube_002.use_remesh_preserve_volume = False
me_cube_002.use_remesh_preserve_attributes = False
me_cube_002.use_mirror_vertex_groups = False
me_cube_002.update()
me_cube_012 = bpy.data.meshes.new('Cube.012')
me_cube_012.from_pydata([(-1960.0, -710.0, 0.0), (-1960.0, 710.0, 0.0), (1960.0, -710.0, 0.0), (1960.0, 710.0, 0.0)], [], [(1, 0, 2, 3)])
me_cube_012.use_remesh_preserve_volume = False
me_cube_012.use_remesh_preserve_attributes = False
me_cube_012.use_mirror_vertex_groups = False
me_cube_012.update()
me_circle_004 = bpy.data.meshes.new('Circle.004')
me_circle_004.from_pydata([(-690.0, -208.3, 17.69), (-690.0, -206.8, 17.69), (-690.0, -198.2, 13.78), (-690.0, -202.1, 13.78), (-690.0, -202.1, 17.69), (-690.0, -203.6, 17.69), (-690.0, -203.6, 13.78), (-690.0, -206.8, 13.78), (-687.0, -208.3, 17.1), (-687.0, -206.8, 17.1), (-688.5, -198.2, 13.49), (-688.5, -202.1, 13.49), (-687.0, -202.1, 17.1), (-687.0, -203.6, 17.1), (-688.5, -203.6, 13.49), (-688.5, -206.8, 13.49), (-684.5, -208.3, 15.4), (-684.5, -206.8, 15.4), (-687.2, -198.2, 12.64), (-687.2, -202.1, 12.64), (-684.5, -202.1, 15.4), (-684.5, -203.6, 15.4), (-687.2, -203.6, 12.64), (-687.2, -206.8, 12.64), (-682.8, -208.3, 12.87), (-682.8, -206.8, 12.87), (-686.4, -198.2, 11.37), (-686.4, -202.1, 11.37), (-682.8, -202.1, 12.87), (-682.8, -203.6, 12.87), (-686.4, -203.6, 11.37), (-686.4, -206.8, 11.37), (-682.2, -208.3, 9.875), (-682.2, -206.8, 9.875), (-686.1, -198.2, 9.875), (-686.1, -202.1, 9.875), (-682.2, -202.1, 9.875), (-682.2, -203.6, 9.875), (-686.1, -203.6, 9.875), (-686.1, -206.8, 9.875), (-682.8, -208.3, 6.883), (-682.8, -206.8, 6.883), (-686.4, -198.2, 8.379), (-686.4, -202.1, 8.379), (-682.8, -202.1, 6.883), (-682.8, -203.6, 6.883), (-686.4, -203.6, 8.379), (-686.4, -206.8, 8.379), (-684.5, -208.3, 4.347), (-684.5, -206.8, 4.347), (-687.2, -198.2, 7.111), (-687.2, -202.1, 7.111), (-684.5, -202.1, 4.347), (-684.5, -203.6, 4.347), (-687.2, -203.6, 7.111), (-687.2, -206.8, 7.111), (-687.0, -208.3, 2.653), (-687.0, -206.8, 2.653), (-688.5, -198.2, 6.264), (-688.5, -202.1, 6.264), (-687.0, -202.1, 2.653), (-687.0, -203.6, 2.653), (-688.5, -203.6, 6.264), (-688.5, -206.8, 6.264), (-690.0, -208.3, 2.058), (-690.0, -206.8, 2.058), (-690.0, -198.2, 5.967), (-690.0, -202.1, 5.967), (-690.0, -202.1, 2.058), (-690.0, -203.6, 2.058), (-690.0, -203.6, 5.967), (-690.0, -206.8, 5.967), (-693.0, -208.3, 2.653), (-693.0, -206.8, 2.653), (-691.5, -198.2, 6.264), (-691.5, -202.1, 6.264), (-693.0, -202.1, 2.653), (-693.0, -203.6, 2.653), (-691.5, -203.6, 6.264), (-691.5, -206.8, 6.264), (-695.5, -208.3, 4.348), (-695.5, -206.8, 4.348), (-692.8, -198.2, 7.112), (-692.8, -202.1, 7.112), (-695.5, -202.1, 4.348), (-695.5, -203.6, 4.348), (-692.8, -203.6, 7.112), (-692.8, -206.8, 7.112), (-697.2, -208.3, 6.884), (-697.2, -206.8, 6.884), (-693.6, -198.2, 8.38), (-693.6, -202.1, 8.38), (-697.2, -202.1, 6.884), (-697.2, -203.6, 6.884), (-693.6, -203.6, 8.38), (-693.6, -206.8, 8.38), (-697.8, -208.3, 9.876), (-697.8, -206.8, 9.876), (-693.9, -198.2, 9.876), (-693.9, -202.1, 9.876), (-697.8, -202.1, 9.876), (-697.8, -203.6, 9.876), (-693.9, -203.6, 9.876), (-693.9, -206.8, 9.876), (-697.2, -208.3, 12.87), (-697.2, -206.8, 12.87), (-693.6, -198.2, 11.37), (-693.6, -202.1, 11.37), (-697.2, -202.1, 12.87), (-697.2, -203.6, 12.87), (-693.6, -203.6, 11.37), (-693.6, -206.8, 11.37), (-695.5, -208.3, 15.4), (-695.5, -206.8, 15.4), (-692.8, -198.2, 12.64), (-692.8, -202.1, 12.64), (-695.5, -202.1, 15.4), (-695.5, -203.6, 15.4), (-692.8, -203.6, 12.64), (-692.8, -206.8, 12.64), (-693.0, -208.3, 17.1), (-693.0, -206.8, 17.1), (-691.5, -198.2, 13.49), (-691.5, -202.1, 13.49), (-693.0, -202.1, 17.1), (-693.0, -203.6, 17.1), (-691.5, -203.6, 13.49), (-691.5, -206.8, 13.49), (-690.0, -208.3, 17.69), (-690.0, -206.8, 17.69), (-690.0, -198.2, 13.78), (-690.0, -202.1, 13.78), (-690.0, -202.1, 17.69), (-690.0, -203.6, 17.69), (-690.0, -203.6, 13.78), (-690.0, -206.8, 13.78), (-700.0, -200.0, 20.0), (-700.0, 200.0, 20.0), (-700.0, 200.0, -9.155e-05), (-700.0, -200.0, -0.0001526), (-20.0, -200.0, 20.0), (9.155e-05, -200.0, -0.0001526), (-20.0, 200.0, 20.0), (9.155e-05, 200.0, -9.155e-05), (-691.9, -16.72, -0.0001526), (-403.2, -16.72, -0.0001526), (-691.9, -40.67, -0.0001526), (-403.2, -40.67, -0.0001526), (-403.2, 16.72, -10.0), (-691.9, 16.72, -10.0), (-403.2, 40.67, -10.0), (-691.9, 40.67, -10.0), (-691.9, -16.72, -10.0), (-403.2, -16.72, -10.0), (-691.9, -40.67, -10.0), (-403.2, -40.67, -10.0), (-403.2, 16.72, -0.0001526), (-691.9, 16.72, -0.0001526), (-403.2, 40.67, -0.0001526), (-691.9, 40.67, -0.0001526)], [], [(128, 120, 112, 104, 96, 88, 80, 72, 64, 56, 48, 40, 32, 24, 16, 8, 0), (6, 7, 15, 14), (4, 5, 13, 12), (2, 3, 11, 10), (1, 0, 8, 9), (5, 6, 14, 13), (3, 4, 12, 11), (7, 1, 9, 15), (9, 8, 16, 17), (13, 14, 22, 21), (11, 12, 20, 19), (15, 9, 17, 23), (14, 15, 23, 22), (12, 13, 21, 20), (10, 11, 19, 18), (21, 22, 30, 29), (19, 20, 28, 27), (23, 17, 25, 31), (22, 23, 31, 30), (20, 21, 29, 28), (18, 19, 27, 26), (17, 16, 24, 25), (30, 31, 39, 38), (28, 29, 37, 36), (26, 27, 35, 34), (25, 24, 32, 33), (29, 30, 38, 37), (27, 28, 36, 35), (31, 25, 33, 39), (36, 37, 45, 44), (34, 35, 43, 42), (33, 32, 40, 41), (37, 38, 46, 45), (35, 36, 44, 43), (39, 33, 41, 47), (38, 39, 47, 46), (41, 40, 48, 49), (45, 46, 54, 53), (43, 44, 52, 51), (47, 41, 49, 55), (46, 47, 55, 54), (44, 45, 53, 52), (42, 43, 51, 50), (51, 52, 60, 59), (55, 49, 57, 63), (54, 55, 63, 62), (52, 53, 61, 60), (50, 51, 59, 58), (49, 48, 56, 57), (53, 54, 62, 61), (62, 63, 71, 70), (60, 61, 69, 68), (58, 59, 67, 66), (57, 56, 64, 65), (61, 62, 70, 69), (59, 60, 68, 67), (63, 57, 65, 71), (66, 67, 75, 74), (65, 64, 72, 73), (69, 70, 78, 77), (67, 68, 76, 75), (71, 65, 73, 79), (70, 71, 79, 78), (68, 69, 77, 76), (73, 72, 80, 81), (77, 78, 86, 85), (75, 76, 84, 83), (79, 73, 81, 87), (78, 79, 87, 86), (76, 77, 85, 84), (74, 75, 83, 82), (87, 81, 89, 95), (86, 87, 95, 94), (84, 85, 93, 92), (82, 83, 91, 90), (81, 80, 88, 89), (85, 86, 94, 93), (83, 84, 92, 91), (94, 95, 103, 102), (92, 93, 101, 100), (90, 91, 99, 98), (89, 88, 96, 97), (93, 94, 102, 101), (91, 92, 100, 99), (95, 89, 97, 103), (97, 96, 104, 105), (101, 102, 110, 109), (99, 100, 108, 107), (103, 97, 105, 111), (102, 103, 111, 110), (100, 101, 109, 108), (98, 99, 107, 106), (109, 110, 118, 117), (107, 108, 116, 115), (111, 105, 113, 119), (110, 111, 119, 118), (108, 109, 117, 116), (106, 107, 115, 114), (105, 104, 112, 113), (118, 119, 127, 126), (116, 117, 125, 124), (114, 115, 123, 122), (113, 112, 120, 121), (117, 118, 126, 125), (115, 116, 124, 123), (119, 113, 121, 127), (124, 125, 133, 132), (122, 123, 131, 130), (121, 120, 128, 129), (125, 126, 134, 133), (123, 124, 132, 131), (127, 121, 129, 135), (126, 127, 135, 134), (136, 137, 138, 139), (140, 142, 137, 136), (137, 142, 143, 138), (139, 138, 143, 141), (142, 140, 141, 143), (139, 141, 140, 136), (144, 145, 153, 152), (159, 151, 149, 157), (157, 149, 148, 156), (158, 156, 148, 150), (146, 154, 155, 147), (144, 152, 154, 146), (159, 158, 150, 151), (145, 147, 155, 153), (148, 149, 151, 150), (153, 155, 154, 152)])
me_circle_004.polygons.foreach_set('use_smooth', [0, 1, 1, 1, 1, 0, 0, 0, 1, 0, 0, 0, 1, 1, 1, 0, 0, 0, 1, 1, 1, 1, 1, 1, 1, 1, 0, 0, 0, 1, 1, 1, 0, 0, 0, 1, 1, 0, 0, 0, 1, 1, 1, 0, 0, 1, 1, 1, 1, 0, 1, 1, 1, 1, 0, 0, 0, 1, 1, 0, 0, 0, 1, 1, 1, 0, 0, 0, 1, 1, 1, 0, 1, 1, 1, 1, 0, 0, 1, 1, 1, 1, 0, 0, 0, 1, 0, 0, 0, 1, 1, 1, 0, 0, 0, 1, 1, 1, 1, 1, 1, 1, 1, 0, 0, 0, 1, 1, 1, 0, 0, 0, 1, 0, 0, 0, 0, 0, 0, 0, 0, 0, 0, 0, 0, 0, 0, 0, 0])
me_circle_004.use_remesh_preserve_volume = False
me_circle_004.use_remesh_preserve_attributes = False
me_circle_004.use_mirror_vertex_groups = False
me_circle_004.update()
me_cylinder_003 = bpy.data.meshes.new('Cylinder.003')
me_cylinder_003.from_pydata([(-8.568e-08, 0.75, -146.1), (8.568e-08, 0.75, -10.86), (0.4416, 0.6068, -146.1), (0.4416, 0.6068, -10.84), (0.7145, 0.2318, -146.0), (0.7145, 0.2318, -10.83), (0.7145, -0.2318, -146.0), (0.7145, -0.2318, -10.83), (0.4416, -0.6068, -146.1), (0.4416, -0.6068, -10.84), (-2.049e-07, -0.75, -146.1), (-1.527e-07, -0.75, -10.86), (-0.4416, -0.6068, -146.1), (-0.4416, -0.6068, -10.88), (-0.7145, -0.2318, -146.1), (-0.7145, -0.2318, -10.89), (-0.7145, 0.2318, -146.1), (-0.7145, 0.2318, -10.89), (-0.4416, 0.6068, -146.1), (-0.4416, 0.6068, -10.88), (1.633, 1.501, -8.412), (2.325, 1.214, -8.958), (2.753, 0.4641, -9.296), (2.753, -0.463, -9.296), (2.325, -1.213, -8.958), (1.633, -1.499, -8.412), (0.9408, -1.213, -7.866), (0.513, -0.463, -7.528), (0.513, 0.4641, -7.528), (0.9408, 1.214, -7.866), (6.603, 1.501, -4.525), (7.295, 1.214, -5.071), (7.722, 0.4641, -5.409), (7.722, -0.463, -5.409), (7.295, -1.213, -5.071), (6.603, -1.499, -4.525), (5.911, -1.213, -3.979), (5.483, -0.463, -3.641), (5.483, 0.4641, -3.641), (5.911, 1.214, -3.979), (8.374, 1.501, -0.244), (9.255, 1.214, -0.2204), (9.8, 0.4641, -0.2057), (9.8, -0.463, -0.2057), (9.255, -1.213, -0.2204), (8.374, -1.499, -0.244), (7.493, -1.213, -0.2677), (6.948, -0.463, -0.2824), (6.948, 0.4641, -0.2824), (7.493, 1.214, -0.2677), (6.455, 1.501, 5.301), (7.197, 1.214, 5.777), (7.655, 0.4641, 6.071), (7.655, -0.463, 6.071), (7.197, -1.213, 5.777), (6.455, -1.499, 5.301), (5.713, -1.213, 4.824), (5.254, -0.463, 4.53), (5.254, 0.4641, 4.53), (5.713, 1.214, 4.824), (0.1424, 1.501, 7.945), (0.1327, 1.214, 8.827), (0.1267, 0.4641, 9.371), (0.1267, -0.463, 9.371), (0.1327, -1.213, 8.827), (0.1424, -1.499, 7.945), (0.1521, -1.213, 7.063), (0.1581, -0.463, 6.518), (0.1581, 0.4641, 6.518), (0.1521, 1.214, 7.063), (-6.256, 1.501, 5.513), (-6.9, 1.214, 6.115), (-7.298, 0.4641, 6.488), (-7.298, -0.463, 6.488), (-6.9, -1.213, 6.115), (-6.256, -1.499, 5.513), (-5.612, -1.213, 4.911), (-5.214, -0.463, 4.538), (-5.214, 0.4641, 4.538), (-5.612, 1.214, 4.911), (-7.663, 1.501, 0.4374), (-8.541, 1.214, 0.5248), (-9.083, 0.4641, 0.5789), (-9.083, -0.463, 0.5789), (-8.541, -1.213, 0.5248), (-7.663, -1.499, 0.4374), (-6.786, -1.213, 0.35), (-6.244, -0.463, 0.296), (-6.244, 0.4641, 0.296), (-6.786, 1.214, 0.35), (-6.981, 1.501, -4.681), (-7.731, 1.214, -5.145), (-8.194, 0.4641, -5.431), (-8.194, -0.463, -5.431), (-7.731, -1.213, -5.145), (-6.981, -1.499, -4.681), (-6.231, -1.213, -4.217), (-5.768, -0.463, -3.93), (-5.768, 0.4641, -3.93), (-6.231, 1.214, -4.217), (-2.545, 1.501, -8.605), (-2.73, 1.214, -9.467), (-2.844, 0.4641, -9.999), (-2.844, -0.463, -9.999), (-2.73, -1.213, -9.467), (-2.545, -1.499, -8.605), (-2.36, -1.213, -7.743), (-2.246, -0.463, -7.21), (-2.246, 0.4641, -7.21), (-2.36, 1.214, -7.743), (-1.565e-07, 6.476, -145.7), (3.806, 5.24, -145.7), (6.159, 2.002, -145.7), (6.159, -2.001, -145.7), (3.806, -5.239, -145.7), (-7.227e-07, -6.475, -145.7), (-3.806, -5.239, -145.7), (-6.159, -2.001, -145.7), (-6.159, 2.002, -145.7), (-3.806, 5.24, -145.7), (-1.565e-07, 6.476, -165.2), (3.806, 5.24, -165.2), (6.159, 2.002, -165.2), (6.159, -2.001, -165.2), (3.806, -5.239, -165.2), (-7.227e-07, -6.475, -165.2), (-3.806, -5.239, -165.2), (-6.159, -2.001, -165.2), (-6.159, 2.002, -165.2), (-3.806, 5.24, -165.2), (-2.384e-07, 0.0005388, -174.5)], [], [(0, 1, 3, 2), (2, 3, 5, 4), (4, 5, 7, 6), (6, 7, 9, 8), (8, 9, 11, 10), (10, 11, 13, 12), (12, 13, 15, 14), (14, 15, 17, 16), (19, 17, 28, 29), (18, 19, 1, 0), (16, 17, 19, 18), (16, 18, 119, 118), (24, 23, 33, 34), (17, 15, 27, 28), (15, 13, 26, 27), (13, 11, 25, 26), (11, 9, 24, 25), (9, 7, 23, 24), (3, 1, 20, 21), (7, 5, 22, 23), (5, 3, 21, 22), (1, 19, 29, 20), (31, 30, 40, 41), (21, 20, 30, 31), (28, 27, 37, 38), (25, 24, 34, 35), (22, 21, 31, 32), (29, 28, 38, 39), (26, 25, 35, 36), (23, 22, 32, 33), (20, 29, 39, 30), (27, 26, 36, 37), (48, 47, 57, 58), (38, 37, 47, 48), (35, 34, 44, 45), (32, 31, 41, 42), (39, 38, 48, 49), (36, 35, 45, 46), (33, 32, 42, 43), (30, 39, 49, 40), (37, 36, 46, 47), (34, 33, 43, 44), (55, 54, 64, 65), (45, 44, 54, 55), (42, 41, 51, 52), (49, 48, 58, 59), (46, 45, 55, 56), (43, 42, 52, 53), (40, 49, 59, 50), (47, 46, 56, 57), (44, 43, 53, 54), (41, 40, 50, 51), (62, 61, 71, 72), (52, 51, 61, 62), (59, 58, 68, 69), (56, 55, 65, 66), (53, 52, 62, 63), (50, 59, 69, 60), (57, 56, 66, 67), (54, 53, 63, 64), (51, 50, 60, 61), (58, 57, 67, 68), (76, 75, 85, 86), (69, 68, 78, 79), (66, 65, 75, 76), (63, 62, 72, 73), (60, 69, 79, 70), (67, 66, 76, 77), (64, 63, 73, 74), (61, 60, 70, 71), (68, 67, 77, 78), (65, 64, 74, 75), (83, 82, 92, 93), (73, 72, 82, 83), (70, 79, 89, 80), (77, 76, 86, 87), (74, 73, 83, 84), (71, 70, 80, 81), (78, 77, 87, 88), (75, 74, 84, 85), (72, 71, 81, 82), (79, 78, 88, 89), (90, 99, 109, 100), (80, 89, 99, 90), (87, 86, 96, 97), (84, 83, 93, 94), (81, 80, 90, 91), (88, 87, 97, 98), (85, 84, 94, 95), (82, 81, 91, 92), (89, 88, 98, 99), (86, 85, 95, 96), (101, 100, 109, 108, 107, 106, 105, 104, 103, 102), (97, 96, 106, 107), (94, 93, 103, 104), (91, 90, 100, 101), (98, 97, 107, 108), (95, 94, 104, 105), (92, 91, 101, 102), (99, 98, 108, 109), (96, 95, 105, 106), (93, 92, 102, 103), (14, 16, 118, 117), (12, 14, 117, 116), (10, 12, 116, 115), (8, 10, 115, 114), (6, 8, 114, 113), (0, 2, 111, 110), (4, 6, 113, 112), (2, 4, 112, 111), (18, 0, 110, 119), (112, 113, 123, 122), (119, 110, 120, 129), (116, 117, 127, 126), (113, 114, 124, 123), (110, 111, 121, 120), (117, 118, 128, 127), (114, 115, 125, 124), (111, 112, 122, 121), (118, 119, 129, 128), (115, 116, 126, 125), (126, 127, 130), (123, 124, 130), (120, 121, 130), (127, 128, 130), (124, 125, 130), (121, 122, 130), (128, 129, 130), (125, 126, 130), (122, 123, 130), (129, 120, 130)])
me_cylinder_003.polygons.foreach_set('use_smooth', [1, 1, 1, 1, 1, 1, 1, 1, 1, 1, 1, 0, 1, 1, 1, 1, 1, 1, 1, 1, 1, 1, 1, 1, 1, 1, 1, 1, 1, 1, 1, 1, 1, 1, 1, 1, 1, 1, 1, 1, 1, 1, 1, 1, 1, 1, 1, 1, 1, 1, 1, 1, 1, 1, 1, 1, 1, 1, 1, 1, 1, 1, 1, 1, 1, 1, 1, 1, 1, 1, 1, 1, 1, 1, 1, 1, 1, 1, 1, 1, 1, 1, 1, 1, 1, 1, 1, 1, 1, 1, 1, 1, 1, 1, 1, 1, 1, 1, 1, 1, 1, 1, 0, 0, 0, 0, 0, 0, 0, 0, 0, 1, 1, 1, 1, 1, 1, 1, 1, 1, 1, 1, 1, 1, 1, 1, 1, 1, 1, 1, 1])
me_cylinder_003.use_remesh_preserve_volume = False
me_cylinder_003.use_remesh_preserve_attributes = False
me_cylinder_003.use_mirror_vertex_groups = False
me_cylinder_003.update()
me_circle_003 = bpy.data.meshes.new('Circle.003')
me_circle_003.from_pydata([(3.258e-05, -100.0, 0.0), (19.51, -98.08, 0.0), (38.27, -92.39, 0.0), (55.56, -83.15, 0.0), (70.71, -70.71, 0.0), (83.15, -55.56, 0.0), (92.39, -38.27, 0.0), (98.08, -19.51, 0.0), (100.0, 9.656e-05, 0.0), (0.0, 0.0, 0.0), (3.258e-05, -100.0, 2.0), (19.51, -98.08, 2.0), (38.27, -92.39, 2.0), (55.56, -83.15, 2.0), (70.71, -70.71, 2.0), (83.15, -55.56, 2.0), (92.39, -38.27, 2.0), (98.08, -19.51, 2.0), (100.0, 9.641e-05, 2.0), (0.0, -1.453e-07, 2.0)], [], [(1, 0, 9, 8, 7, 6, 5, 4, 3, 2), (11, 12, 13, 14, 15, 16, 17, 18, 19, 10), (3, 4, 14, 13), (0, 1, 11, 10), (7, 8, 18, 17), (4, 5, 15, 14), (1, 2, 12, 11), (8, 9, 19, 18), (5, 6, 16, 15), (2, 3, 13, 12), (9, 0, 10, 19), (6, 7, 17, 16)])
me_circle_003.polygons.foreach_set('use_smooth', [0, 0, 1, 1, 1, 1, 1, 1, 1, 1, 1, 1])
me_circle_003.use_remesh_preserve_volume = False
me_circle_003.use_remesh_preserve_attributes = False
me_circle_003.use_mirror_vertex_groups = False
me_circle_003.update()
me_cube_003 = bpy.data.meshes.new('Cube.003')
me_cube_003.from_pydata([(499.3, -401.3, 2.0), (501.3, -399.3, 2.0), (499.3, -399.3, 3.336e-05), (499.3, -401.3, 9.333), (499.3, -399.3, 11.33), (501.3, -399.3, 9.333), (499.3, 401.3, 2.0), (499.3, 399.3, 2.768e-05), (501.3, 399.3, 2.0), (499.3, 399.3, 11.33), (499.3, 401.3, 9.333), (501.3, 399.3, 9.333), (2.0, -401.3, 2.0), (2.0, -399.3, 3.336e-05), (-9.473e-06, -399.3, 2.0), (2.0, -399.3, 11.33), (2.0, -401.3, 9.333), (-9.473e-06, -399.3, 9.333), (9.473e-06, 399.3, 2.0), (2.0, 399.3, 2.768e-05), (2.0, 401.3, 2.0), (2.0, 399.3, 11.33), (9.473e-06, 399.3, 9.333), (2.0, 401.3, 9.333)], [], [(2, 13, 19, 7), (22, 18, 14, 17), (15, 4, 9, 21), (16, 12, 0, 3), (10, 6, 20, 23), (0, 2, 1), (3, 5, 4), (6, 8, 7), (9, 11, 10), (12, 14, 13), (15, 17, 16), (18, 20, 19), (21, 23, 22), (0, 1, 5, 3), (4, 5, 11, 9), (10, 11, 8, 6), (7, 8, 1, 2), (9, 10, 23, 21), (22, 23, 20, 18), (19, 20, 6, 7), (21, 22, 17, 15), (16, 17, 14, 12), (13, 14, 18, 19), (15, 16, 3, 4), (2, 0, 12, 13), (5, 1, 8, 11)])
me_cube_003.polygons.foreach_set('use_smooth', [True] * 26)
me_cube_003.use_remesh_preserve_volume = False
me_cube_003.use_remesh_preserve_attributes = False
me_cube_003.use_mirror_vertex_groups = False
me_cube_003.update()
me_cube = bpy.data.meshes.new('Cube')
me_cube.from_pydata([(2000.0, 750.0, 920.7), (2000.0, -750.0, 920.7), (-2000.0, -750.0, 920.7), (-2000.0, 750.0, 920.7), (2000.0, 750.0, 960.7), (2000.0, -750.0, 960.7), (-2000.0, -750.0, 960.7), (-2000.0, 750.0, 960.7), (-1960.0, -710.0, 960.7), (-1960.0, 710.0, 960.7), (1960.0, -710.0, 960.7), (1960.0, 710.0, 960.7), (-1960.0, -710.0, 950.0), (-1960.0, 710.0, 950.0), (1960.0, -710.0, 950.0), (1960.0, 710.0, 950.0), (1996.0, 746.0, 920.7), (1996.0, -746.0, 920.7), (-1996.0, -746.0, 920.7), (-1996.0, 746.0, 920.7), (1996.0, -746.0, -6.104e-05), (-1996.0, -746.0, -6.104e-05), (1996.0, 746.0, -6.104e-05), (-1996.0, 746.0, -6.104e-05), (1964.0, 746.0, 920.7), (1964.0, -746.0, 920.7), (1964.0, -746.0, -6.104e-05), (1964.0, 746.0, -6.104e-05), (-1964.0, -746.0, 920.7), (-1964.0, 746.0, 920.7), (-1964.0, -746.0, -6.104e-05), (-1964.0, 746.0, -6.104e-05), (-20.02, 746.0, 299.3), (-20.02, -746.0, 299.3), (-20.02, 746.0, 259.3), (-1964.0, 746.0, 299.3), (-1964.0, -746.0, 299.3), (-1964.0, 746.0, 259.3), (1964.0, 746.0, 299.3), (1964.0, -746.0, 299.3), (1964.0, 746.0, 259.3), (20.0, 746.0, 299.3), (20.0, -746.0, 299.3), (20.0, 746.0, 259.3), (24.0, 750.0, 920.0), (-19.98, 746.0, 920.0), (24.0, 746.0, 920.0), (24.0, 750.0, 0.0007935), (-19.98, 746.0, 0.0007935), (24.0, 746.0, 0.0007935), (20.0, 746.0, 0.0007935), (20.0, 746.0, 920.0), (-23.98, 746.0, 0.0007935), (-23.98, 750.0, 0.0007935), (-23.98, 746.0, 920.0), (-23.98, 750.0, 920.0), (-20.0, -746.0, 920.0), (-20.0, 746.0, 920.0), (-20.0, -746.0, -6.104e-05), (-20.0, 746.0, -6.104e-05), (20.0, -746.0, 920.0), (20.0, 746.0, 920.0), (20.0, -746.0, -6.104e-05), (20.0, 746.0, -6.104e-05), (2000.0, -710.0, 0.0008122), (2000.0, -710.0, 40.0), (2000.0, 710.0, 0.0008545), (2000.0, 710.0, 40.0), (1996.0, 710.0, 40.0), (1996.0, -710.0, 40.0), (-2000.0, -710.0, 0.0008545), (-2000.0, -710.0, 40.0), (-2000.0, 710.0, 0.0008545), (-2000.0, 710.0, 40.0), (-1996.0, 710.0, 40.0), (-1996.0, -710.0, 40.0), (1960.0, -750.0, 0.0008545), (1960.0, -750.0, 40.0), (-1960.0, -750.0, 0.0008545), (-1960.0, -750.0, 40.0), (-1960.0, -746.0, 40.0), (1960.0, -746.0, 40.0), (2000.0, 750.0, 920.0), (1960.0, 750.0, 920.0), (2000.0, 710.0, 920.0), (2000.0, 750.0, 0.0007935), (1960.0, 750.0, 0.0007935), (2000.0, 710.0, 0.0007935), (1996.0, 710.0, 0.0007935), (1996.0, 710.0, 920.0), (1960.0, 746.0, 0.0007935), (1960.0, 746.0, 920.0), (-2000.0, 750.0, 920.0), (-1960.0, 750.0, 920.0), (-2000.0, 710.0, 920.0), (-2000.0, 750.0, 0.00116), (-1960.0, 750.0, 0.00116), (-2000.0, 710.0, 0.00116), (-1996.0, 710.0, 0.00116), (-1996.0, 710.0, 920.0), (-1960.0, 746.0, 0.00116), (-1960.0, 746.0, 920.0), (-2000.0, -750.0, 920.0), (-1960.0, -750.0, 920.0), (-2000.0, -710.0, 920.0), (-2000.0, -750.0, 0.00116), (-1960.0, -750.0, 0.00116), (-2000.0, -710.0, 0.00116), (-1996.0, -710.0, 0.00116), (-1996.0, -710.0, 920.0), (-1960.0, -746.0, 0.00116), (-1960.0, -746.0, 920.0), (2000.0, -750.0, 920.0), (1960.0, -750.0, 920.0), (2000.0, -710.0, 920.0), (2000.0, -750.0, 0.0007935), (1960.0, -750.0, 0.0007935), (2000.0, -710.0, 0.0007935), (1996.0, -710.0, 0.0007935), (1996.0, -710.0, 920.0), (1960.0, -746.0, 0.0007935), (1960.0, -746.0, 920.0), (1964.0, 746.0, 0.0007935), (1964.0, 746.0, 920.0), (-1964.0, 746.0, 0.00116), (-1964.0, 746.0, 920.0)], [], [(0, 4, 5, 1), (1, 5, 6, 2), (2, 6, 7, 3), (4, 0, 3, 7), (4, 7, 9, 11), (4, 11, 10, 5), (5, 10, 8, 6), (7, 6, 8, 9), (10, 14, 12, 8), (9, 8, 12, 13), (11, 9, 13, 15), (11, 15, 14, 10), (0, 1, 17, 16), (2, 3, 19, 18), (1, 2, 18, 17), (3, 0, 16, 19), (17, 18, 21, 20), (20, 22, 16, 17), (23, 21, 18, 19), (26, 27, 24, 25), (31, 30, 28, 29), (26, 25, 28, 30), (34, 37, 35, 32), (32, 35, 36, 33), (40, 43, 41, 38), (38, 41, 42, 39), (44, 46, 49, 47), (52, 48, 45, 54), (49, 46, 51, 50), (55, 53, 52, 54), (44, 47, 53, 55), (59, 58, 56, 57), (63, 62, 60, 61), (64, 66, 67, 65), (67, 68, 69, 65), (70, 71, 73, 72), (73, 71, 75, 74), (76, 77, 79, 78), (79, 77, 81, 80), (82, 84, 87, 85), (82, 85, 86, 83), (86, 90, 91, 83), (87, 84, 89, 88), (92, 95, 97, 94), (92, 93, 96, 95), (96, 93, 101, 100), (97, 98, 99, 94), (102, 104, 107, 105), (102, 105, 106, 103), (106, 110, 111, 103), (107, 104, 109, 108), (112, 115, 117, 114), (112, 113, 116, 115), (116, 113, 121, 120), (117, 118, 119, 114), (90, 122, 123, 91), (101, 125, 124, 100)])
me_cube.use_remesh_preserve_volume = False
me_cube.use_remesh_preserve_attributes = False
me_cube.use_mirror_vertex_groups = False
me_cube.update()

# ---- objects
ob_point = bpy.data.objects.new('Point', light_point_001)
ob_cube_004 = bpy.data.objects.new('Cube.004', me_cube_006)
ob_cube_001 = bpy.data.objects.new('Cube.001', me_cube_001)
ob_circle_006 = bpy.data.objects.new('Circle.006', me_circle_010)
ob_circle_005 = bpy.data.objects.new('Circle.005', me_circle_007)
ob_circle_003 = bpy.data.objects.new('Circle.003', me_circle_000)
ob_circle_002 = bpy.data.objects.new('Circle.002', me_circle_005)
ob_circle_001 = bpy.data.objects.new('Circle.001', me_circle_001)
ob_cube = bpy.data.objects.new('Cube', me_cube_002)
ob_tablecap = bpy.data.objects.new('tableCap', me_cube_012)
ob_plate = bpy.data.objects.new('plate', me_circle_004)
ob_cylinder_001 = bpy.data.objects.new('Cylinder.001', me_cylinder_003)
ob_circle = bpy.data.objects.new('Circle', me_circle_003)
ob_fixedplate = bpy.data.objects.new('fixedPlate', me_cube_003)
ob_table = bpy.data.objects.new('table', me_cube)

# ---- transforms, parenting, visibility, modifiers, constraints
ob_point.location = (0.0, 0.0, 2.481)
ob_point.scale = (0.001, 0.001, 0.001)
ob_point.lineart.crease_threshold = 0.0
ob_cube_004.location = (-1.667, 0.0004061, 1.115)
ob_cube_004.rotation_euler = (0.0, 0.2094, 0.0)
ob_cube_004.scale = (0.001, 0.001, 0.001)
ob_cube_004.lineart.crease_threshold = 0.0
ob_cube_001.location = (-1.817, -2.694e-08, 1.142)
ob_cube_001.scale = (0.001, 0.001, 0.001)
ob_cube_001.lineart.crease_threshold = 0.0
ob_circle_006.location = (-1.789, -3.199e-09, 1.152)
ob_circle_006.rotation_euler = (0.0, -0.0, -0.5272)
ob_circle_006.scale = (-0.001, 0.001, -0.001)
ob_circle_006.lineart.crease_threshold = 0.0
ob_circle_005.location = (-1.789, -3.199e-09, 1.097)
ob_circle_005.scale = (0.001, 0.001, 0.001)
ob_circle_005.lineart.crease_threshold = 0.0
ob_circle_003.location = (-1.789, 0.0, 1.642)
ob_circle_003.scale = (0.001, 0.001, 0.001)
ob_circle_003.lineart.crease_threshold = 0.0
ob_circle_002.location = (-1.789, 0.0, 1.013)
ob_circle_002.scale = (0.001, 0.001, 0.001)
ob_circle_002.lineart.crease_threshold = 0.0
ob_circle_001.location = (-1.789, 0.0, 1.013)
ob_circle_001.scale = (0.001, 0.001, 0.001)
ob_circle_001.lineart.crease_threshold = 0.0
ob_cube.location = (-1.768, 1.478e-08, 0.9507)
ob_cube.scale = (0.001, 0.001, 0.001)
ob_cube.lineart.crease_threshold = 0.0
ob_tablecap.location = (0.0, 0.0, 0.95)
ob_tablecap.scale = (0.001, 0.001, 0.001)
ob_tablecap.lock_rotations_4d = False
ob_tablecap.empty_display_type = 'ARROWS'
ob_tablecap.lineart.crease_threshold = 0.0
ob_plate.location = (-0.9942, -7.629e-09, 0.95)
ob_plate.rotation_euler = (0.0, 0.2094, 0.0)
ob_plate.scale = (0.001, 0.001, 0.001)
ob_plate.lineart.crease_threshold = 0.0
ob_cylinder_001.parent = ob_plate
ob_cylinder_001.matrix_parent_inverse = Matrix(((1.0, 0.0, 0.0, 1032.0), (0.0, 1.0, 0.0, 7.629e-06), (0.0, 0.0, 1.0, -950.0), (0.0, 0.0, 0.0, 1.0)))
ob_cylinder_001.location = (-1722.0, -205.2, 960.1)
ob_cylinder_001.rotation_euler = (0.0, -0.2101, 0.0)
ob_cylinder_001.scale = (0.7536, 0.7536, 0.7536)
ob_cylinder_001.lineart.crease_threshold = 0.0
ob_circle.parent = ob_plate
ob_circle.matrix_parent_inverse = Matrix(((1.0, 0.0, 0.0, 1032.0), (0.0, 1.0, 0.0, 7.629e-06), (0.0, 0.0, 1.0, -950.0), (0.0, 0.0, 0.0, 1.0)))
ob_circle.location = (-1722.0, -200.0, 960.0)
ob_circle.rotation_euler = (1.571, -0.0, 0.0)
ob_circle.lineart.crease_threshold = 0.0
ob_fixedplate.location = (-0.9938, 0.0, 0.9507)
ob_fixedplate.scale = (0.001, 0.001, 0.001)
ob_fixedplate.lineart.crease_threshold = 0.0
ob_table.location = (0.0, 0.0, -8.545e-07)
ob_table.scale = (0.001, 0.001, 0.001)
ob_table.lock_rotations_4d = False
ob_table.empty_display_type = 'ARROWS'
ob_table.lineart.crease_threshold = 0.0

# ---- collection membership
col_collection_1.objects.link(ob_point)
col_collection_1.objects.link(ob_cube_004)
col_collection_1.objects.link(ob_cube_001)
col_collection_1.objects.link(ob_circle_006)
col_collection_1.objects.link(ob_circle_005)
col_collection_1.objects.link(ob_circle_003)
col_collection_1.objects.link(ob_circle_002)
col_collection_1.objects.link(ob_circle_001)
col_collection_1.objects.link(ob_cube)
col_collection_1.objects.link(ob_tablecap)
col_collection_1.objects.link(ob_plate)
col_collection_1.objects.link(ob_cylinder_001)
col_collection_1.objects.link(ob_circle)
col_collection_1.objects.link(ob_fixedplate)
col_collection_1.objects.link(ob_table)

# ---- scene / render settings (as saved in the file)
scene.frame_start = 1; scene.frame_end = 250; scene.frame_set(0)
scene.render.engine = 'BLENDER_EEVEE_NEXT'
scene.render.resolution_percentage = 50
scene.render.dither_intensity = 0.0
scene.cycles.use_denoising = False
scene.cycles.samples = 10
scene.cycles.sampling_pattern = 'TABULATED_SOBOL'
scene.cycles.light_sampling_threshold = 0.0
scene.cycles.use_adaptive_sampling = False
scene.cycles.use_light_tree = False
scene.cycles.blur_glossy = 0.0
scene.cycles.pixel_filter_type = 'GAUSSIAN'
scene.cycles.sample_clamp_indirect = 0.0
scene.view_settings.view_transform = 'Standard'
bpy.context.view_layer.update()

# ---- added for rendering (the .blend has no active camera): camera
cam_auto = bpy.data.cameras.new('AutoCamera')
cam_auto.lens = 50.0
cam_auto.sensor_width = 36.0
cam_auto.clip_end = 1000.0
ob_auto_camera = bpy.data.objects.new('AutoCamera', cam_auto)
scene.collection.objects.link(ob_auto_camera)
ob_auto_camera.location = (4.24815, -5.09779, 4.23998)
ob_auto_camera.rotation_euler = (1.09748, -7.21219e-08, 0.694738)
scene.camera = ob_auto_camera
bpy.context.view_layer.update()
